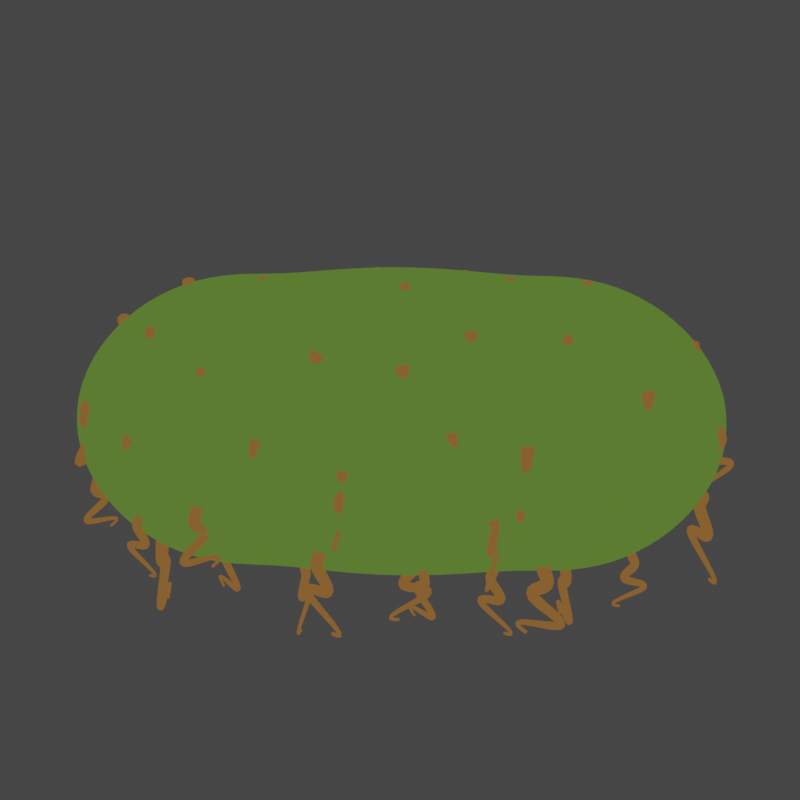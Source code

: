 # Source: bacteria.blend  (saved by Blender 4.0.36; exported with 4.5.12 LTS)
import bpy
from mathutils import Matrix  # noqa: F401  (used for matrix-valued properties, if any)

bpy.ops.wm.read_factory_settings(use_empty=True)
scene = bpy.context.scene
scene.name = 'Scene'

# ---- collections
col_collection = bpy.data.collections.new('Collection'); scene.collection.children.link(col_collection)
col_bacteria = bpy.data.collections.new('Bacteria'); scene.collection.children.link(col_bacteria)

# ---- materials (node trees are filled in below, after node groups)
mat_body = bpy.data.materials.new('Body')
mat_body.use_transparent_shadow = False
mat_body.line_priority = 2
mat_cilia = bpy.data.materials.new('Cilia')
mat_cilia.use_transparent_shadow = False
mat_cilia.line_priority = 2
mat_black_001 = bpy.data.materials.new('Black.001')
mat_black_001.use_transparent_shadow = False

# ---- node groups
ng_2d = bpy.data.node_groups.new('2D', 'ShaderNodeTree')
_s = ng_2d.interface.new_socket(name='Shader', in_out='OUTPUT', socket_type='NodeSocketShader')
_s = ng_2d.interface.new_socket(name='Color', in_out='INPUT', socket_type='NodeSocketColor')
_s.default_value = (1.0, 1.0, 1.0, 1.0)
_N = ng_2d.nodes; _L = ng_2d.links
n0 = _N.new('NodeGroupOutput'); n0.name = 'Group Output'; n0.location = (354, 0)
n1 = _N.new('NodeGroupInput'); n1.name = 'Group Input'; n1.location = (-364, 0)
n2 = _N.new('ShaderNodeLightPath'); n2.name = 'Light Path'; n2.location = (-164, 182)
n3 = _N.new('ShaderNodeMixShader'); n3.name = 'Mix Shader'; n3.location = (164, 19)
n4 = _N.new('ShaderNodeEmission'); n4.name = 'Emission'; n4.location = (-122, -182)
_L.new(n2.outputs[0], n3.inputs[0])
_L.new(n4.outputs[0], n3.inputs[1])
_L.new(n4.outputs[0], n3.inputs[2])
_L.new(n3.outputs[0], n0.inputs[0])
_L.new(n1.outputs[0], n4.inputs[0])
n0.is_active_output = True
ng_geometry_nodes = bpy.data.node_groups.new('Geometry Nodes', 'GeometryNodeTree')
_s = ng_geometry_nodes.interface.new_socket(name='Geometry', in_out='OUTPUT', socket_type='NodeSocketGeometry')
_s = ng_geometry_nodes.interface.new_socket(name='Geometry', in_out='INPUT', socket_type='NodeSocketGeometry')
_s = ng_geometry_nodes.interface.new_socket(name='Period', in_out='INPUT', socket_type='NodeSocketFloat')
_s.default_value = -13.2
_s.min_value = -1e+04
_s.max_value = 1e+04
_s = ng_geometry_nodes.interface.new_socket(name='Scale', in_out='INPUT', socket_type='NodeSocketFloat')
_s.default_value = 0.5
_s.min_value = -1e+04
_s.max_value = 1e+04
_s = ng_geometry_nodes.interface.new_socket(name='Seed', in_out='INPUT', socket_type='NodeSocketInt')
_s.default_value = 1
_s = ng_geometry_nodes.interface.new_socket(name='Density Factor', in_out='INPUT', socket_type='NodeSocketFloat')
_s.subtype = 'FACTOR'
_s.default_value = 0.4133
_s.min_value = 0.0
_s.max_value = 1.0
_s = ng_geometry_nodes.interface.new_socket(name='Density Max', in_out='INPUT', socket_type='NodeSocketFloat')
_s.default_value = 6.5
_s.min_value = 0.0
_s = ng_geometry_nodes.interface.new_socket(name='Distance Min', in_out='INPUT', socket_type='NodeSocketFloat')
_s.subtype = 'DISTANCE'
_s.default_value = 0.4
_s.min_value = 0.0
ng_geometry_nodes.is_modifier = True
# nodes of 'Geometry Nodes' reference scene objects; filled in after objects exist

# ---- material node trees
mat_body.use_nodes = True; mat_body.node_tree.nodes.clear()
_N = mat_body.node_tree.nodes; _L = mat_body.node_tree.links
n0 = _N.new('NodeFrame'); n0.name = 'Frame'; n0.location = (132, 351)
n0.width = 200
n1 = _N.new('ShaderNodeOutputMaterial'); n1.name = 'Material Output'; n1.location = (595, 316)
n2 = _N.new('ShaderNodeGroup'); n2.name = 'Group'; n2.location = (30, -30)
n2.node_tree = ng_2d
n2.inputs[0].default_value = (0.08564, 0.1679, 0.02677, 1.0)
n2.parent = n0
_L.new(n2.outputs[0], n1.inputs[0])
n1.is_active_output = True
mat_cilia.use_nodes = True; mat_cilia.node_tree.nodes.clear()
_N = mat_cilia.node_tree.nodes; _L = mat_cilia.node_tree.links
n0 = _N.new('NodeFrame'); n0.name = 'Frame'; n0.location = (132, 351)
n0.width = 200
n1 = _N.new('ShaderNodeOutputMaterial'); n1.name = 'Material Output'; n1.location = (595, 316)
n2 = _N.new('ShaderNodeGroup'); n2.name = 'Group'; n2.location = (30, -30)
n2.node_tree = ng_2d
n2.inputs[0].default_value = (0.214, 0.09533, 0.0256, 1.0)
n2.parent = n0
_L.new(n2.outputs[0], n1.inputs[0])
n1.is_active_output = True

# ---- world
world_world = bpy.data.worlds.new('World'); scene.world = world_world
world_world.use_nodes = True; world_world.node_tree.nodes.clear()
_N = world_world.node_tree.nodes; _L = world_world.node_tree.links
n0 = _N.new('ShaderNodeOutputWorld'); n0.name = 'World Output'; n0.location = (300, 300)
n1 = _N.new('ShaderNodeBackground'); n1.name = 'Background'; n1.location = (10, 300)
n1.inputs[0].default_value = (0.05088, 0.05088, 0.05088, 0.0)
_L.new(n1.outputs[0], n0.inputs[0])
n0.is_active_output = True
world_world.color = (0.05088, 0.05088, 0.05088)
world_world.use_sun_shadow = False
world_world.sun_shadow_jitter_overblur = 0.0

# ---- cameras
cam_camera = bpy.data.cameras.new('Camera')
cam_camera.clip_end = 100.0
cam_camera.lens = 66.0
cam_camera.ortho_scale = 7.314

# ---- lights
light_light = bpy.data.lights.new('Light', 'POINT')
light_light.transmission_factor = 0.0
light_light.use_soft_falloff = False
light_light.energy = 1000.0
light_light.shadow_soft_size = 0.1
light_light.shadow_maximum_resolution = 0.006
light_light.use_absolute_resolution = True

# ---- meshes
me_material_preview_mesh = bpy.data.meshes.new('Material_Preview_Mesh')
me_material_preview_mesh.from_pydata([], [], [])
me_material_preview_mesh.update()
me_sphere = bpy.data.meshes.new('Sphere')
me_sphere.from_pydata([(-2.92e-08, -1.987, 0.7333), (-1.299e-08, -1.234, 0.9498), (0.0, -0.4661, 0.9808), (0.0, -1.037e-07, 1.0), (0.0, 0.4661, 0.9808), (-1.193e-08, 1.234, 0.9498), (0.04628, -2.42, 0.2327), (0.09581, -2.27, 0.4817), (0.1431, -1.987, 0.7192), (0.1752, -1.609, 0.8806), (0.1853, -1.234, 0.9315), (0.1837, -0.8939, 0.9233), (0.1913, -0.4661, 0.9619), (0.1951, -1.017e-07, 0.9808), (0.1913, 0.4661, 0.9619), (0.1837, 0.8939, 0.9233), (0.1853, 1.234, 0.9315), (0.1752, 1.609, 0.8806), (0.1431, 1.987, 0.7192), (0.09581, 2.27, 0.4817), (0.04628, 2.42, 0.2327), (0.09078, -2.42, 0.2192), (0.1879, -2.27, 0.4537), (0.2806, -1.987, 0.6775), (0.3436, -1.609, 0.8295), (0.3635, -1.234, 0.8775), (0.3603, -0.8939, 0.8698), (0.3753, -0.4661, 0.9061), (0.3827, -9.58e-08, 0.9239), (0.3753, 0.4661, 0.9061), (0.3603, 0.8939, 0.8698), (0.3635, 1.234, 0.8775), (0.3436, 1.609, 0.8295), (0.2806, 1.987, 0.6775), (0.1879, 2.27, 0.4537), (0.09078, 2.42, 0.2192), (0.1318, -2.42, 0.1972), (0.2728, -2.27, 0.4083), (0.4074, -1.987, 0.6097), (0.4988, -1.609, 0.7465), (0.5277, -1.234, 0.7897), (0.523, -0.8939, 0.7828), (0.5449, -0.4661, 0.8155), (0.5556, -8.615e-08, 0.8315), (0.5449, 0.4661, 0.8155), (0.523, 0.8939, 0.7828), (0.5277, 1.234, 0.7897), (0.4988, 1.609, 0.7465), (0.4074, 1.987, 0.6097), (0.2728, 2.27, 0.4083), (0.1318, 2.42, 0.1972), (0.1677, -2.42, 0.1677), (0.3473, -2.27, 0.3473), (0.5185, -1.987, 0.5185), (0.6349, -1.609, 0.6349), (0.6716, -1.234, 0.6716), (0.6657, -0.8939, 0.6657), (0.6935, -0.4661, 0.6935), (0.7071, -7.316e-08, 0.7071), (0.6935, 0.4661, 0.6935), (0.6657, 0.8939, 0.6657), (0.6716, 1.234, 0.6716), (0.6349, 1.609, 0.6349), (0.5185, 1.987, 0.5185), (0.3473, 2.27, 0.3473), (0.1677, 2.42, 0.1677), (0.1972, -2.42, 0.1318), (0.4083, -2.27, 0.2728), (0.6097, -1.987, 0.4074), (0.7465, -1.609, 0.4988), (0.7897, -1.234, 0.5277), (0.7828, -0.8939, 0.523), (0.8155, -0.4661, 0.5449), (0.8315, -5.733e-08, 0.5556), (0.8155, 0.4661, 0.5449), (0.7828, 0.8939, 0.523), (0.7897, 1.234, 0.5277), (0.7465, 1.609, 0.4988), (0.6097, 1.987, 0.4074), (0.4083, 2.27, 0.2728), (0.1972, 2.42, 0.1318), (-1.392e-08, -2.451, -4.924e-08), (0.2192, -2.42, 0.09078), (0.4537, -2.27, 0.1879), (0.6775, -1.987, 0.2806), (0.8295, -1.609, 0.3436), (0.8775, -1.234, 0.3635), (0.8698, -0.8939, 0.3603), (0.9061, -0.4661, 0.3753), (0.9239, -3.928e-08, 0.3827), (0.9061, 0.4661, 0.3753), (0.8698, 0.8939, 0.3603), (0.8775, 1.234, 0.3635), (0.8295, 1.609, 0.3436), (0.6775, 1.987, 0.2806), (0.4537, 2.27, 0.1879), (0.2192, 2.42, 0.09078), (0.2327, -2.42, 0.04628), (0.4817, -2.27, 0.09581), (0.7192, -1.987, 0.1431), (0.8806, -1.609, 0.1752), (0.9315, -1.234, 0.1853), (0.9233, -0.8939, 0.1837), (0.9619, -0.4661, 0.1913), (0.9808, -1.969e-08, 0.1951), (0.9619, 0.4661, 0.1913), (0.9233, 0.8939, 0.1837), (0.9315, 1.234, 0.1853), (0.8806, 1.609, 0.1752), (0.7192, 1.987, 0.1431), (0.4817, 2.27, 0.09581), (0.2327, 2.42, 0.04628), (0.2372, -2.42, -6.411e-08), (0.4911, -2.27, -7.84e-08), (0.7333, -1.987, -1.144e-07), (0.8978, -1.609, -1.832e-08), (0.9498, -1.234, -1.288e-07), (0.9414, -0.8939, 2.865e-08), (0.9808, -0.4661, -9.793e-08), (1.0, 6.872e-10, -1.639e-07), (0.9808, 0.4661, -8.088e-08), (0.9414, 0.8939, 6.182e-08), (0.9498, 1.234, -8.022e-08), (0.8978, 1.609, 4.711e-08), (0.7333, 1.987, -3.398e-08), (0.4911, 2.27, 1.153e-08), (0.2372, 2.42, 2.969e-08), (0.2327, -2.42, -0.04628), (0.4817, -2.27, -0.09581), (0.7192, -1.987, -0.1431), (0.8806, -1.609, -0.1752), (0.9315, -1.234, -0.1853), (0.9233, -0.8939, -0.1837), (0.9619, -0.4661, -0.1913), (0.9808, 2.106e-08, -0.1951), (0.9619, 0.4661, -0.1913), (0.9233, 0.8939, -0.1837), (0.9315, 1.234, -0.1853), (0.8806, 1.609, -0.1752), (0.7192, 1.987, -0.1431), (0.4817, 2.27, -0.09581), (0.2327, 2.42, -0.04628), (0.2192, -2.42, -0.09078), (0.4537, -2.27, -0.1879), (0.6775, -1.987, -0.2806), (0.8295, -1.609, -0.3436), (0.8775, -1.234, -0.3635), (0.8698, -0.8939, -0.3603), (0.9061, -0.4661, -0.3753), (0.9239, 4.065e-08, -0.3827), (0.9061, 0.4661, -0.3753), (0.8698, 0.8939, -0.3603), (0.8775, 1.234, -0.3635), (0.8295, 1.609, -0.3436), (0.6775, 1.987, -0.2806), (0.4537, 2.27, -0.1879), (0.2192, 2.42, -0.09078), (0.1972, -2.42, -0.1318), (0.4083, -2.27, -0.2728), (0.6097, -1.987, -0.4074), (0.7465, -1.609, -0.4988), (0.7897, -1.234, -0.5277), (0.7828, -0.8939, -0.523), (0.8155, -0.4661, -0.5449), (0.8315, 5.871e-08, -0.5556), (0.8155, 0.4661, -0.5449), (0.7828, 0.8939, -0.523), (0.7897, 1.234, -0.5277), (0.7465, 1.609, -0.4988), (0.6097, 1.987, -0.4074), (0.4083, 2.27, -0.2728), (0.1972, 2.42, -0.1318), (0.1677, -2.42, -0.1677), (0.3473, -2.27, -0.3473), (0.5185, -1.987, -0.5185), (0.6349, -1.609, -0.6349), (0.6716, -1.234, -0.6716), (0.6657, -0.8939, -0.6657), (0.6935, -0.4661, -0.6935), (0.7071, 7.453e-08, -0.7071), (0.6935, 0.4661, -0.6935), (0.6657, 0.8939, -0.6657), (0.6716, 1.234, -0.6716), (0.6349, 1.609, -0.6349), (0.5185, 1.987, -0.5185), (0.3473, 2.27, -0.3473), (0.1677, 2.42, -0.1677), (0.1318, -2.42, -0.1972), (0.2728, -2.27, -0.4083), (0.4074, -1.987, -0.6097), (0.4988, -1.609, -0.7465), (0.5277, -1.234, -0.7897), (0.523, -0.8939, -0.7828), (0.5449, -0.4661, -0.8155), (0.5556, 8.752e-08, -0.8315), (0.5449, 0.4661, -0.8155), (0.523, 0.8939, -0.7828), (0.5277, 1.234, -0.7897), (0.4988, 1.609, -0.7465), (0.4074, 1.987, -0.6097), (0.2728, 2.27, -0.4083), (0.1318, 2.42, -0.1972), (0.09078, -2.42, -0.2192), (0.1879, -2.27, -0.4537), (0.2806, -1.987, -0.6775), (0.3436, -1.609, -0.8295), (0.3635, -1.234, -0.8775), (0.3603, -0.8939, -0.8698), (0.3753, -0.4661, -0.9061), (0.3827, 9.717e-08, -0.9239), (0.3753, 0.4661, -0.9061), (0.3603, 0.8939, -0.8698), (0.3635, 1.234, -0.8775), (0.3436, 1.609, -0.8295), (0.2806, 1.987, -0.6775), (0.1879, 2.27, -0.4537), (0.09078, 2.42, -0.2192), (0.04628, -2.42, -0.2327), (0.09581, -2.27, -0.4817), (0.1431, -1.987, -0.7192), (0.1752, -1.609, -0.8806), (0.1853, -1.234, -0.9315), (0.1837, -0.8939, -0.9233), (0.1913, -0.4661, -0.9619), (0.1951, 1.031e-07, -0.9808), (0.1913, 0.4661, -0.9619), (0.1837, 0.8939, -0.9233), (0.1853, 1.234, -0.9315), (0.1752, 1.609, -0.8806), (0.1431, 1.987, -0.7192), (0.09581, 2.27, -0.4817), (0.04628, 2.42, -0.2327), (-2.877e-08, -2.42, -0.2372), (-9.279e-08, -2.27, -0.4911), (-1.57e-07, -1.987, -0.7333), (-4.354e-08, -1.609, -0.8978), (-1.321e-07, -1.234, -0.9498), (2.863e-08, -0.8939, -0.9414), (-1.341e-07, -0.4661, -0.9808), (-3.278e-07, 1.051e-07, -1.0), (-1.341e-07, 0.4661, -0.9808), (2.878e-08, 0.8939, -0.9414), (-1.311e-07, 1.234, -0.9498), (-4.153e-08, 1.609, -0.8978), (-1.547e-07, 1.987, -0.7333), (-9.068e-08, 2.27, -0.4911), (-2.716e-08, 2.42, -0.2372), (-0.04628, -2.42, -0.2327), (-0.09581, -2.27, -0.4817), (-0.1431, -1.987, -0.7192), (-0.1752, -1.609, -0.8806), (-0.1853, -1.234, -0.9315), (-0.1837, -0.8939, -0.9233), (-0.1913, -0.4661, -0.9619), (-0.1951, 1.031e-07, -0.9808), (-0.1913, 0.4661, -0.9619), (-0.1837, 0.8939, -0.9233), (-0.1853, 1.234, -0.9315), (-0.1752, 1.609, -0.8806), (-0.1431, 1.987, -0.7192), (-0.09581, 2.27, -0.4817), (-0.04628, 2.42, -0.2327), (-0.09078, -2.42, -0.2192), (-0.1879, -2.27, -0.4537), (-0.2806, -1.987, -0.6775), (-0.3436, -1.609, -0.8295), (-0.3635, -1.234, -0.8775), (-0.3603, -0.8939, -0.8698), (-0.3753, -0.4661, -0.9061), (-0.3827, 9.717e-08, -0.9239), (-0.3753, 0.4661, -0.9061), (-0.3603, 0.8939, -0.8698), (-0.3635, 1.234, -0.8775), (-0.3436, 1.609, -0.8295), (-0.2806, 1.987, -0.6775), (-0.1879, 2.27, -0.4537), (-0.09078, 2.42, -0.2192), (-0.1318, -2.42, -0.1972), (-0.2728, -2.27, -0.4083), (-0.4074, -1.987, -0.6097), (-0.4988, -1.609, -0.7465), (-0.5277, -1.234, -0.7897), (-0.523, -0.8939, -0.7828), (-0.5449, -0.4661, -0.8155), (-0.5556, 8.752e-08, -0.8315), (-0.5449, 0.4661, -0.8155), (-0.523, 0.8939, -0.7828), (-0.5277, 1.234, -0.7897), (-0.4988, 1.609, -0.7465), (-0.4074, 1.987, -0.6097), (-0.2728, 2.27, -0.4083), (-0.1318, 2.42, -0.1972), (-0.1677, -2.42, -0.1677), (-0.3473, -2.27, -0.3473), (-0.5185, -1.987, -0.5185), (-0.6349, -1.609, -0.6349), (-0.6716, -1.234, -0.6716), (-0.6657, -0.8939, -0.6657), (-0.6935, -0.4661, -0.6935), (-0.7071, 7.453e-08, -0.7071), (-0.6935, 0.4661, -0.6935), (-0.6657, 0.8939, -0.6657), (-0.6716, 1.234, -0.6716), (-0.6349, 1.609, -0.6349), (-0.5185, 1.987, -0.5185), (-0.3473, 2.27, -0.3473), (-0.1677, 2.42, -0.1677), (-1.279e-08, 2.451, 4.413e-08), (-0.1972, -2.42, -0.1318), (-0.4083, -2.27, -0.2728), (-0.6097, -1.987, -0.4074), (-0.7465, -1.609, -0.4988), (-0.7897, -1.234, -0.5277), (-0.7828, -0.8939, -0.523), (-0.8155, -0.4661, -0.5449), (-0.8315, 5.871e-08, -0.5556), (-0.8155, 0.4661, -0.5449), (-0.7828, 0.8939, -0.523), (-0.7897, 1.234, -0.5277), (-0.7465, 1.609, -0.4988), (-0.6097, 1.987, -0.4074), (-0.4083, 2.27, -0.2728), (-0.1972, 2.42, -0.1318), (-0.2192, -2.42, -0.09078), (-0.4537, -2.27, -0.1879), (-0.6775, -1.987, -0.2806), (-0.8295, -1.609, -0.3436), (-0.8775, -1.234, -0.3635), (-0.8698, -0.8939, -0.3603), (-0.9061, -0.4661, -0.3753), (-0.9239, 4.065e-08, -0.3827), (-0.9061, 0.4661, -0.3753), (-0.8698, 0.8939, -0.3603), (-0.8775, 1.234, -0.3635), (-0.8295, 1.609, -0.3436), (-0.6775, 1.987, -0.2806), (-0.4537, 2.27, -0.1879), (-0.2192, 2.42, -0.09078), (-0.2327, -2.42, -0.04628), (-0.4817, -2.27, -0.09581), (-0.7192, -1.987, -0.1431), (-0.8806, -1.609, -0.1752), (-0.9315, -1.234, -0.1853), (-0.9233, -0.8939, -0.1837), (-0.9619, -0.4661, -0.1913), (-0.9808, 2.106e-08, -0.1951), (-0.9619, 0.4661, -0.1913), (-0.9233, 0.8939, -0.1837), (-0.9315, 1.234, -0.1853), (-0.8806, 1.609, -0.1752), (-0.7192, 1.987, -0.1431), (-0.4817, 2.27, -0.09581), (-0.2327, 2.42, -0.04628), (-0.2372, -2.42, -2.787e-08), (-0.4911, -2.27, 1.722e-08), (-0.7333, -1.987, 1.511e-07), (-0.8978, -1.609, 6.05e-10), (-0.9498, -1.234, 1.606e-07), (-0.9414, -0.8939, -1.72e-09), (-0.9808, -0.4661, 2.597e-07), (-1.0, 6.871e-10, 4.47e-07), (-0.9808, 0.4661, 2.767e-07), (-0.9414, 0.8939, 3.145e-08), (-0.9498, 1.234, 2.091e-07), (-0.8978, 1.609, 6.603e-08), (-0.7333, 1.987, 2.315e-07), (-0.4911, 2.27, 1.071e-07), (-0.2372, 2.42, 6.593e-08), (-0.2327, -2.42, 0.04628), (-0.4817, -2.27, 0.09581), (-0.7192, -1.987, 0.1431), (-0.8806, -1.609, 0.1752), (-0.9315, -1.234, 0.1853), (-0.9233, -0.8939, 0.1837), (-0.9619, -0.4661, 0.1913), (-0.9808, -1.969e-08, 0.1951), (-0.9619, 0.4661, 0.1913), (-0.9233, 0.8939, 0.1837), (-0.9315, 1.234, 0.1853), (-0.8806, 1.609, 0.1752), (-0.7192, 1.987, 0.1431), (-0.4817, 2.27, 0.09581), (-0.2327, 2.42, 0.04628), (-0.2192, -2.42, 0.09078), (-0.4537, -2.27, 0.1879), (-0.6775, -1.987, 0.2806), (-0.8295, -1.609, 0.3436), (-0.8775, -1.234, 0.3635), (-0.8698, -0.8939, 0.3603), (-0.9061, -0.4661, 0.3753), (-0.9239, -3.928e-08, 0.3827), (-0.9061, 0.4661, 0.3753), (-0.8698, 0.8939, 0.3603), (-0.8775, 1.234, 0.3635), (-0.8295, 1.609, 0.3436), (-0.6775, 1.987, 0.2806), (-0.4537, 2.27, 0.1879), (-0.2192, 2.42, 0.09078), (-0.1972, -2.42, 0.1318), (-0.4083, -2.27, 0.2728), (-0.6097, -1.987, 0.4074), (-0.7465, -1.609, 0.4988), (-0.7897, -1.234, 0.5277), (-0.7828, -0.8939, 0.523), (-0.8155, -0.4661, 0.5449), (-0.8315, -5.733e-08, 0.5556), (-0.8155, 0.4661, 0.5449), (-0.7828, 0.8939, 0.523), (-0.7897, 1.234, 0.5277), (-0.7465, 1.609, 0.4988), (-0.6097, 1.987, 0.4074), (-0.4083, 2.27, 0.2728), (-0.1972, 2.42, 0.1318), (-0.1677, -2.42, 0.1677), (-0.3473, -2.27, 0.3473), (-0.5185, -1.987, 0.5185), (-0.6349, -1.609, 0.6349), (-0.6716, -1.234, 0.6716), (-0.6657, -0.8939, 0.6657), (-0.6935, -0.4661, 0.6935), (-0.7071, -7.316e-08, 0.7071), (-0.6935, 0.4661, 0.6935), (-0.6657, 0.8939, 0.6657), (-0.6716, 1.234, 0.6716), (-0.6349, 1.609, 0.6349), (-0.5185, 1.987, 0.5185), (-0.3473, 2.27, 0.3473), (-0.1677, 2.42, 0.1677), (-0.1318, -2.42, 0.1972), (-0.2728, -2.27, 0.4083), (-0.4074, -1.987, 0.6097), (-0.4988, -1.609, 0.7465), (-0.5277, -1.234, 0.7897), (-0.523, -0.8939, 0.7828), (-0.5449, -0.4661, 0.8155), (-0.5556, -8.615e-08, 0.8315), (-0.5449, 0.4661, 0.8155), (-0.523, 0.8939, 0.7828), (-0.5277, 1.234, 0.7897), (-0.4988, 1.609, 0.7465), (-0.4074, 1.987, 0.6097), (-0.2728, 2.27, 0.4083), (-0.1318, 2.42, 0.1972), (-0.09078, -2.42, 0.2192), (-0.1879, -2.27, 0.4537), (-0.2806, -1.987, 0.6775), (-0.3436, -1.609, 0.8295), (-0.3635, -1.234, 0.8775), (-0.3603, -0.8939, 0.8698), (-0.3753, -0.4661, 0.9061), (-0.3827, -9.58e-08, 0.9239), (-0.3753, 0.4661, 0.9061), (-0.3603, 0.8939, 0.8698), (-0.3635, 1.234, 0.8775), (-0.3436, 1.609, 0.8295), (-0.2806, 1.987, 0.6775), (-0.1879, 2.27, 0.4537), (-0.09078, 2.42, 0.2192), (-0.04628, -2.42, 0.2327), (-0.09581, -2.27, 0.4817), (-0.1431, -1.987, 0.7192), (-0.1752, -1.609, 0.8806), (-0.1853, -1.234, 0.9315), (-0.1837, -0.8939, 0.9233), (-0.1913, -0.4661, 0.9619), (-0.1951, -1.017e-07, 0.9808), (-0.1913, 0.4661, 0.9619), (-0.1837, 0.8939, 0.9233), (-0.1853, 1.234, 0.9315), (-0.1752, 1.609, 0.8806), (-0.1431, 1.987, 0.7192), (-0.09581, 2.27, 0.4817), (-0.04628, 2.42, 0.2327), (-1.593e-09, -2.42, 0.2372), (6.019e-08, -2.27, 0.4911), (8.89e-08, -1.609, 0.8978), (5.9e-08, -0.8939, 0.9414), (5.914e-08, 0.8939, 0.9414), (9.091e-08, 1.609, 0.8978), (2.584e-07, 1.987, 0.7333), (6.231e-08, 2.27, 0.4911), (1.602e-11, 2.42, 0.2372)], [], [(3, 2, 12, 13), (473, 81, 6), (307, 481, 20), (4, 3, 13, 14), (474, 473, 6, 7), (477, 4, 14, 15), (0, 474, 7, 8), (5, 477, 15, 16), (475, 0, 8, 9), (478, 5, 16, 17), (1, 475, 9, 10), (479, 478, 17, 18), (476, 1, 10, 11), (480, 479, 18, 19), (2, 476, 11, 12), (481, 480, 19, 20), (12, 11, 26, 27), (20, 19, 34, 35), (13, 12, 27, 28), (6, 81, 21), (307, 20, 35), (14, 13, 28, 29), (7, 6, 21, 22), (15, 14, 29, 30), (8, 7, 22, 23), (16, 15, 30, 31), (9, 8, 23, 24), (17, 16, 31, 32), (10, 9, 24, 25), (18, 17, 32, 33), (11, 10, 25, 26), (19, 18, 33, 34), (31, 30, 45, 46), (24, 23, 38, 39), (32, 31, 46, 47), (25, 24, 39, 40), (33, 32, 47, 48), (26, 25, 40, 41), (34, 33, 48, 49), (27, 26, 41, 42), (35, 34, 49, 50), (28, 27, 42, 43), (21, 81, 36), (307, 35, 50), (29, 28, 43, 44), (22, 21, 36, 37), (30, 29, 44, 45), (23, 22, 37, 38), (50, 49, 64, 65), (43, 42, 57, 58), (36, 81, 51), (307, 50, 65), (44, 43, 58, 59), (37, 36, 51, 52), (45, 44, 59, 60), (38, 37, 52, 53), (46, 45, 60, 61), (39, 38, 53, 54), (47, 46, 61, 62), (40, 39, 54, 55), (48, 47, 62, 63), (41, 40, 55, 56), (49, 48, 63, 64), (42, 41, 56, 57), (54, 53, 68, 69), (62, 61, 76, 77), (55, 54, 69, 70), (63, 62, 77, 78), (56, 55, 70, 71), (64, 63, 78, 79), (57, 56, 71, 72), (65, 64, 79, 80), (58, 57, 72, 73), (51, 81, 66), (307, 65, 80), (59, 58, 73, 74), (52, 51, 66, 67), (60, 59, 74, 75), (53, 52, 67, 68), (61, 60, 75, 76), (73, 72, 88, 89), (66, 81, 82), (307, 80, 96), (74, 73, 89, 90), (67, 66, 82, 83), (75, 74, 90, 91), (68, 67, 83, 84), (76, 75, 91, 92), (69, 68, 84, 85), (77, 76, 92, 93), (70, 69, 85, 86), (78, 77, 93, 94), (71, 70, 86, 87), (79, 78, 94, 95), (72, 71, 87, 88), (80, 79, 95, 96), (93, 92, 107, 108), (86, 85, 100, 101), (94, 93, 108, 109), (87, 86, 101, 102), (95, 94, 109, 110), (88, 87, 102, 103), (96, 95, 110, 111), (89, 88, 103, 104), (82, 81, 97), (307, 96, 111), (90, 89, 104, 105), (83, 82, 97, 98), (91, 90, 105, 106), (84, 83, 98, 99), (92, 91, 106, 107), (85, 84, 99, 100), (307, 111, 126), (105, 104, 119, 120), (98, 97, 112, 113), (106, 105, 120, 121), (99, 98, 113, 114), (107, 106, 121, 122), (100, 99, 114, 115), (108, 107, 122, 123), (101, 100, 115, 116), (109, 108, 123, 124), (102, 101, 116, 117), (110, 109, 124, 125), (103, 102, 117, 118), (111, 110, 125, 126), (104, 103, 118, 119), (97, 81, 112), (124, 123, 138, 139), (117, 116, 131, 132), (125, 124, 139, 140), (118, 117, 132, 133), (126, 125, 140, 141), (119, 118, 133, 134), (112, 81, 127), (307, 126, 141), (120, 119, 134, 135), (113, 112, 127, 128), (121, 120, 135, 136), (114, 113, 128, 129), (122, 121, 136, 137), (115, 114, 129, 130), (123, 122, 137, 138), (116, 115, 130, 131), (128, 127, 142, 143), (136, 135, 150, 151), (129, 128, 143, 144), (137, 136, 151, 152), (130, 129, 144, 145), (138, 137, 152, 153), (131, 130, 145, 146), (139, 138, 153, 154), (132, 131, 146, 147), (140, 139, 154, 155), (133, 132, 147, 148), (141, 140, 155, 156), (134, 133, 148, 149), (127, 81, 142), (307, 141, 156), (135, 134, 149, 150), (147, 146, 161, 162), (155, 154, 169, 170), (148, 147, 162, 163), (156, 155, 170, 171), (149, 148, 163, 164), (142, 81, 157), (307, 156, 171), (150, 149, 164, 165), (143, 142, 157, 158), (151, 150, 165, 166), (144, 143, 158, 159), (152, 151, 166, 167), (145, 144, 159, 160), (153, 152, 167, 168), (146, 145, 160, 161), (154, 153, 168, 169), (166, 165, 180, 181), (159, 158, 173, 174), (167, 166, 181, 182), (160, 159, 174, 175), (168, 167, 182, 183), (161, 160, 175, 176), (169, 168, 183, 184), (162, 161, 176, 177), (170, 169, 184, 185), (163, 162, 177, 178), (171, 170, 185, 186), (164, 163, 178, 179), (157, 81, 172), (307, 171, 186), (165, 164, 179, 180), (158, 157, 172, 173), (185, 184, 199, 200), (178, 177, 192, 193), (186, 185, 200, 201), (179, 178, 193, 194), (172, 81, 187), (307, 186, 201), (180, 179, 194, 195), (173, 172, 187, 188), (181, 180, 195, 196), (174, 173, 188, 189), (182, 181, 196, 197), (175, 174, 189, 190), (183, 182, 197, 198), (176, 175, 190, 191), (184, 183, 198, 199), (177, 176, 191, 192), (189, 188, 203, 204), (197, 196, 211, 212), (190, 189, 204, 205), (198, 197, 212, 213), (191, 190, 205, 206), (199, 198, 213, 214), (192, 191, 206, 207), (200, 199, 214, 215), (193, 192, 207, 208), (201, 200, 215, 216), (194, 193, 208, 209), (187, 81, 202), (307, 201, 216), (195, 194, 209, 210), (188, 187, 202, 203), (196, 195, 210, 211), (208, 207, 222, 223), (216, 215, 230, 231), (209, 208, 223, 224), (202, 81, 217), (307, 216, 231), (210, 209, 224, 225), (203, 202, 217, 218), (211, 210, 225, 226), (204, 203, 218, 219), (212, 211, 226, 227), (205, 204, 219, 220), (213, 212, 227, 228), (206, 205, 220, 221), (214, 213, 228, 229), (207, 206, 221, 222), (215, 214, 229, 230), (227, 226, 241, 242), (220, 219, 234, 235), (228, 227, 242, 243), (221, 220, 235, 236), (229, 228, 243, 244), (222, 221, 236, 237), (230, 229, 244, 245), (223, 222, 237, 238), (231, 230, 245, 246), (224, 223, 238, 239), (217, 81, 232), (307, 231, 246), (225, 224, 239, 240), (218, 217, 232, 233), (226, 225, 240, 241), (219, 218, 233, 234), (246, 245, 260, 261), (239, 238, 253, 254), (232, 81, 247), (307, 246, 261), (240, 239, 254, 255), (233, 232, 247, 248), (241, 240, 255, 256), (234, 233, 248, 249), (242, 241, 256, 257), (235, 234, 249, 250), (243, 242, 257, 258), (236, 235, 250, 251), (244, 243, 258, 259), (237, 236, 251, 252), (245, 244, 259, 260), (238, 237, 252, 253), (258, 257, 272, 273), (251, 250, 265, 266), (259, 258, 273, 274), (252, 251, 266, 267), (260, 259, 274, 275), (253, 252, 267, 268), (261, 260, 275, 276), (254, 253, 268, 269), (247, 81, 262), (307, 261, 276), (255, 254, 269, 270), (248, 247, 262, 263), (256, 255, 270, 271), (249, 248, 263, 264), (257, 256, 271, 272), (250, 249, 264, 265), (262, 81, 277), (307, 276, 291), (270, 269, 284, 285), (263, 262, 277, 278), (271, 270, 285, 286), (264, 263, 278, 279), (272, 271, 286, 287), (265, 264, 279, 280), (273, 272, 287, 288), (266, 265, 280, 281), (274, 273, 288, 289), (267, 266, 281, 282), (275, 274, 289, 290), (268, 267, 282, 283), (276, 275, 290, 291), (269, 268, 283, 284), (281, 280, 295, 296), (289, 288, 303, 304), (282, 281, 296, 297), (290, 289, 304, 305), (283, 282, 297, 298), (291, 290, 305, 306), (284, 283, 298, 299), (277, 81, 292), (307, 291, 306), (285, 284, 299, 300), (278, 277, 292, 293), (286, 285, 300, 301), (279, 278, 293, 294), (287, 286, 301, 302), (280, 279, 294, 295), (288, 287, 302, 303), (300, 299, 315, 316), (293, 292, 308, 309), (301, 300, 316, 317), (294, 293, 309, 310), (302, 301, 317, 318), (295, 294, 310, 311), (303, 302, 318, 319), (296, 295, 311, 312), (304, 303, 319, 320), (297, 296, 312, 313), (305, 304, 320, 321), (298, 297, 313, 314), (306, 305, 321, 322), (299, 298, 314, 315), (292, 81, 308), (307, 306, 322), (320, 319, 334, 335), (313, 312, 327, 328), (321, 320, 335, 336), (314, 313, 328, 329), (322, 321, 336, 337), (315, 314, 329, 330), (308, 81, 323), (307, 322, 337), (316, 315, 330, 331), (309, 308, 323, 324), (317, 316, 331, 332), (310, 309, 324, 325), (318, 317, 332, 333), (311, 310, 325, 326), (319, 318, 333, 334), (312, 311, 326, 327), (324, 323, 338, 339), (332, 331, 346, 347), (325, 324, 339, 340), (333, 332, 347, 348), (326, 325, 340, 341), (334, 333, 348, 349), (327, 326, 341, 342), (335, 334, 349, 350), (328, 327, 342, 343), (336, 335, 350, 351), (329, 328, 343, 344), (337, 336, 351, 352), (330, 329, 344, 345), (323, 81, 338), (307, 337, 352), (331, 330, 345, 346), (343, 342, 357, 358), (351, 350, 365, 366), (344, 343, 358, 359), (352, 351, 366, 367), (345, 344, 359, 360), (338, 81, 353), (307, 352, 367), (346, 345, 360, 361), (339, 338, 353, 354), (347, 346, 361, 362), (340, 339, 354, 355), (348, 347, 362, 363), (341, 340, 355, 356), (349, 348, 363, 364), (342, 341, 356, 357), (350, 349, 364, 365), (362, 361, 376, 377), (355, 354, 369, 370), (363, 362, 377, 378), (356, 355, 370, 371), (364, 363, 378, 379), (357, 356, 371, 372), (365, 364, 379, 380), (358, 357, 372, 373), (366, 365, 380, 381), (359, 358, 373, 374), (367, 366, 381, 382), (360, 359, 374, 375), (353, 81, 368), (307, 367, 382), (361, 360, 375, 376), (354, 353, 368, 369), (381, 380, 395, 396), (374, 373, 388, 389), (382, 381, 396, 397), (375, 374, 389, 390), (368, 81, 383), (307, 382, 397), (376, 375, 390, 391), (369, 368, 383, 384), (377, 376, 391, 392), (370, 369, 384, 385), (378, 377, 392, 393), (371, 370, 385, 386), (379, 378, 393, 394), (372, 371, 386, 387), (380, 379, 394, 395), (373, 372, 387, 388), (393, 392, 407, 408), (386, 385, 400, 401), (394, 393, 408, 409), (387, 386, 401, 402), (395, 394, 409, 410), (388, 387, 402, 403), (396, 395, 410, 411), (389, 388, 403, 404), (397, 396, 411, 412), (390, 389, 404, 405), (383, 81, 398), (307, 397, 412), (391, 390, 405, 406), (384, 383, 398, 399), (392, 391, 406, 407), (385, 384, 399, 400), (412, 411, 426, 427), (405, 404, 419, 420), (398, 81, 413), (307, 412, 427), (406, 405, 420, 421), (399, 398, 413, 414), (407, 406, 421, 422), (400, 399, 414, 415), (408, 407, 422, 423), (401, 400, 415, 416), (409, 408, 423, 424), (402, 401, 416, 417), (410, 409, 424, 425), (403, 402, 417, 418), (411, 410, 425, 426), (404, 403, 418, 419), (416, 415, 430, 431), (424, 423, 438, 439), (417, 416, 431, 432), (425, 424, 439, 440), (418, 417, 432, 433), (426, 425, 440, 441), (419, 418, 433, 434), (427, 426, 441, 442), (420, 419, 434, 435), (413, 81, 428), (307, 427, 442), (421, 420, 435, 436), (414, 413, 428, 429), (422, 421, 436, 437), (415, 414, 429, 430), (423, 422, 437, 438), (435, 434, 449, 450), (428, 81, 443), (307, 442, 457), (436, 435, 450, 451), (429, 428, 443, 444), (437, 436, 451, 452), (430, 429, 444, 445), (438, 437, 452, 453), (431, 430, 445, 446), (439, 438, 453, 454), (432, 431, 446, 447), (440, 439, 454, 455), (433, 432, 447, 448), (441, 440, 455, 456), (434, 433, 448, 449), (442, 441, 456, 457), (454, 453, 468, 469), (447, 446, 461, 462), (455, 454, 469, 470), (448, 447, 462, 463), (456, 455, 470, 471), (449, 448, 463, 464), (457, 456, 471, 472), (450, 449, 464, 465), (443, 81, 458), (307, 457, 472), (451, 450, 465, 466), (444, 443, 458, 459), (452, 451, 466, 467), (445, 444, 459, 460), (453, 452, 467, 468), (446, 445, 460, 461), (458, 81, 473), (307, 472, 481), (466, 465, 3, 4), (459, 458, 473, 474), (467, 466, 4, 477), (460, 459, 474, 0), (468, 467, 477, 5), (461, 460, 0, 475), (469, 468, 5, 478), (462, 461, 475, 1), (470, 469, 478, 479), (463, 462, 1, 476), (471, 470, 479, 480), (464, 463, 476, 2), (472, 471, 480, 481), (465, 464, 2, 3)])
me_sphere.polygons.foreach_set('use_smooth', [True] * 512)
_uv = me_sphere.uv_layers.new(name='UVMap')
_uv.uv.foreach_set('vector', [0.75, 0.5, 0.75, 0.5625, 0.7188, 0.5625, 0.7188, 0.5, 0.75, 0.9375, 0.7344, 1.0, 0.7188, 0.9375, 0.7344, 0.0, 0.75, 0.0625, 0.7188, 0.0625, 0.75, 0.4375, 0.75, 0.5, 0.7188, 0.5, 0.7188, 0.4375, 0.75, 0.875, 0.75, 0.9375, 0.7188, 0.9375, 0.7188, 0.875, 0.75, 0.375, 0.75, 0.4375, 0.7188, 0.4375, 0.7188, 0.375, 0.75, 0.8125, 0.75, 0.875, 0.7188, 0.875, 0.7188, 0.8125, 0.75, 0.3125, 0.75, 0.375, 0.7188, 0.375, 0.7188, 0.3125, 0.75, 0.75, 0.75, 0.8125, 0.7188, 0.8125, 0.7188, 0.75, 0.75, 0.25, 0.75, 0.3125, 0.7188, 0.3125, 0.7188, 0.25, 0.75, 0.6875, 0.75, 0.75, 0.7188, 0.75, 0.7188, 0.6875, 0.75, 0.1875, 0.75, 0.25, 0.7188, 0.25, 0.7188, 0.1875, 0.75, 0.625, 0.75, 0.6875, 0.7188, 0.6875, 0.7188, 0.625, 0.75, 0.125, 0.75, 0.1875, 0.7188, 0.1875, 0.7188, 0.125, 0.75, 0.5625, 0.75, 0.625, 0.7188, 0.625, 0.7188, 0.5625, 0.75, 0.0625, 0.75, 0.125, 0.7188, 0.125, 0.7188, 0.0625, 0.7188, 0.5625, 0.7188, 0.625, 0.6875, 0.625, 0.6875, 0.5625, 0.7188, 0.0625, 0.7188, 0.125, 0.6875, 0.125, 0.6875, 0.0625, 0.7188, 0.5, 0.7188, 0.5625, 0.6875, 0.5625, 0.6875, 0.5, 0.7188, 0.9375, 0.7031, 1.0, 0.6875, 0.9375, 0.7031, 0.0, 0.7188, 0.0625, 0.6875, 0.0625, 0.7188, 0.4375, 0.7188, 0.5, 0.6875, 0.5, 0.6875, 0.4375, 0.7188, 0.875, 0.7188, 0.9375, 0.6875, 0.9375, 0.6875, 0.875, 0.7188, 0.375, 0.7188, 0.4375, 0.6875, 0.4375, 0.6875, 0.375, 0.7188, 0.8125, 0.7188, 0.875, 0.6875, 0.875, 0.6875, 0.8125, 0.7188, 0.3125, 0.7188, 0.375, 0.6875, 0.375, 0.6875, 0.3125, 0.7188, 0.75, 0.7188, 0.8125, 0.6875, 0.8125, 0.6875, 0.75, 0.7188, 0.25, 0.7188, 0.3125, 0.6875, 0.3125, 0.6875, 0.25, 0.7188, 0.6875, 0.7188, 0.75, 0.6875, 0.75, 0.6875, 0.6875, 0.7188, 0.1875, 0.7188, 0.25, 0.6875, 0.25, 0.6875, 0.1875, 0.7188, 0.625, 0.7188, 0.6875, 0.6875, 0.6875, 0.6875, 0.625, 0.7188, 0.125, 0.7188, 0.1875, 0.6875, 0.1875, 0.6875, 0.125, 0.6875, 0.3125, 0.6875, 0.375, 0.6562, 0.375, 0.6562, 0.3125, 0.6875, 0.75, 0.6875, 0.8125, 0.6562, 0.8125, 0.6562, 0.75, 0.6875, 0.25, 0.6875, 0.3125, 0.6562, 0.3125, 0.6562, 0.25, 0.6875, 0.6875, 0.6875, 0.75, 0.6562, 0.75, 0.6562, 0.6875, 0.6875, 0.1875, 0.6875, 0.25, 0.6562, 0.25, 0.6562, 0.1875, 0.6875, 0.625, 0.6875, 0.6875, 0.6562, 0.6875, 0.6562, 0.625, 0.6875, 0.125, 0.6875, 0.1875, 0.6562, 0.1875, 0.6562, 0.125, 0.6875, 0.5625, 0.6875, 0.625, 0.6562, 0.625, 0.6562, 0.5625, 0.6875, 0.0625, 0.6875, 0.125, 0.6562, 0.125, 0.6562, 0.0625, 0.6875, 0.5, 0.6875, 0.5625, 0.6562, 0.5625, 0.6562, 0.5, 0.6875, 0.9375, 0.6719, 1.0, 0.6562, 0.9375, 0.6719, 0.0, 0.6875, 0.0625, 0.6562, 0.0625, 0.6875, 0.4375, 0.6875, 0.5, 0.6562, 0.5, 0.6562, 0.4375, 0.6875, 0.875, 0.6875, 0.9375, 0.6562, 0.9375, 0.6562, 0.875, 0.6875, 0.375, 0.6875, 0.4375, 0.6562, 0.4375, 0.6562, 0.375, 0.6875, 0.8125, 0.6875, 0.875, 0.6562, 0.875, 0.6562, 0.8125, 0.6562, 0.0625, 0.6562, 0.125, 0.625, 0.125, 0.625, 0.0625, 0.6562, 0.5, 0.6562, 0.5625, 0.625, 0.5625, 0.625, 0.5, 0.6562, 0.9375, 0.6406, 1.0, 0.625, 0.9375, 0.6406, 0.0, 0.6562, 0.0625, 0.625, 0.0625, 0.6562, 0.4375, 0.6562, 0.5, 0.625, 0.5, 0.625, 0.4375, 0.6562, 0.875, 0.6562, 0.9375, 0.625, 0.9375, 0.625, 0.875, 0.6562, 0.375, 0.6562, 0.4375, 0.625, 0.4375, 0.625, 0.375, 0.6562, 0.8125, 0.6562, 0.875, 0.625, 0.875, 0.625, 0.8125, 0.6562, 0.3125, 0.6562, 0.375, 0.625, 0.375, 0.625, 0.3125, 0.6562, 0.75, 0.6562, 0.8125, 0.625, 0.8125, 0.625, 0.75, 0.6562, 0.25, 0.6562, 0.3125, 0.625, 0.3125, 0.625, 0.25, 0.6562, 0.6875, 0.6562, 0.75, 0.625, 0.75, 0.625, 0.6875, 0.6562, 0.1875, 0.6562, 0.25, 0.625, 0.25, 0.625, 0.1875, 0.6562, 0.625, 0.6562, 0.6875, 0.625, 0.6875, 0.625, 0.625, 0.6562, 0.125, 0.6562, 0.1875, 0.625, 0.1875, 0.625, 0.125, 0.6562, 0.5625, 0.6562, 0.625, 0.625, 0.625, 0.625, 0.5625, 0.625, 0.75, 0.625, 0.8125, 0.5938, 0.8125, 0.5938, 0.75, 0.625, 0.25, 0.625, 0.3125, 0.5938, 0.3125, 0.5938, 0.25, 0.625, 0.6875, 0.625, 0.75, 0.5938, 0.75, 0.5938, 0.6875, 0.625, 0.1875, 0.625, 0.25, 0.5938, 0.25, 0.5938, 0.1875, 0.625, 0.625, 0.625, 0.6875, 0.5938, 0.6875, 0.5938, 0.625, 0.625, 0.125, 0.625, 0.1875, 0.5938, 0.1875, 0.5938, 0.125, 0.625, 0.5625, 0.625, 0.625, 0.5938, 0.625, 0.5938, 0.5625, 0.625, 0.0625, 0.625, 0.125, 0.5938, 0.125, 0.5938, 0.0625, 0.625, 0.5, 0.625, 0.5625, 0.5938, 0.5625, 0.5938, 0.5, 0.625, 0.9375, 0.6094, 1.0, 0.5938, 0.9375, 0.6094, 0.0, 0.625, 0.0625, 0.5938, 0.0625, 0.625, 0.4375, 0.625, 0.5, 0.5938, 0.5, 0.5938, 0.4375, 0.625, 0.875, 0.625, 0.9375, 0.5938, 0.9375, 0.5938, 0.875, 0.625, 0.375, 0.625, 0.4375, 0.5938, 0.4375, 0.5938, 0.375, 0.625, 0.8125, 0.625, 0.875, 0.5938, 0.875, 0.5938, 0.8125, 0.625, 0.3125, 0.625, 0.375, 0.5938, 0.375, 0.5938, 0.3125, 0.5938, 0.5, 0.5938, 0.5625, 0.5625, 0.5625, 0.5625, 0.5, 0.5938, 0.9375, 0.5781, 1.0, 0.5625, 0.9375, 0.5781, 0.0, 0.5938, 0.0625, 0.5625, 0.0625, 0.5938, 0.4375, 0.5938, 0.5, 0.5625, 0.5, 0.5625, 0.4375, 0.5938, 0.875, 0.5938, 0.9375, 0.5625, 0.9375, 0.5625, 0.875, 0.5938, 0.375, 0.5938, 0.4375, 0.5625, 0.4375, 0.5625, 0.375, 0.5938, 0.8125, 0.5938, 0.875, 0.5625, 0.875, 0.5625, 0.8125, 0.5938, 0.3125, 0.5938, 0.375, 0.5625, 0.375, 0.5625, 0.3125, 0.5938, 0.75, 0.5938, 0.8125, 0.5625, 0.8125, 0.5625, 0.75, 0.5938, 0.25, 0.5938, 0.3125, 0.5625, 0.3125, 0.5625, 0.25, 0.5938, 0.6875, 0.5938, 0.75, 0.5625, 0.75, 0.5625, 0.6875, 0.5938, 0.1875, 0.5938, 0.25, 0.5625, 0.25, 0.5625, 0.1875, 0.5938, 0.625, 0.5938, 0.6875, 0.5625, 0.6875, 0.5625, 0.625, 0.5938, 0.125, 0.5938, 0.1875, 0.5625, 0.1875, 0.5625, 0.125, 0.5938, 0.5625, 0.5938, 0.625, 0.5625, 0.625, 0.5625, 0.5625, 0.5938, 0.0625, 0.5938, 0.125, 0.5625, 0.125, 0.5625, 0.0625, 0.5625, 0.25, 0.5625, 0.3125, 0.5312, 0.3125, 0.5312, 0.25, 0.5625, 0.6875, 0.5625, 0.75, 0.5312, 0.75, 0.5312, 0.6875, 0.5625, 0.1875, 0.5625, 0.25, 0.5312, 0.25, 0.5312, 0.1875, 0.5625, 0.625, 0.5625, 0.6875, 0.5312, 0.6875, 0.5312, 0.625, 0.5625, 0.125, 0.5625, 0.1875, 0.5312, 0.1875, 0.5312, 0.125, 0.5625, 0.5625, 0.5625, 0.625, 0.5312, 0.625, 0.5312, 0.5625, 0.5625, 0.0625, 0.5625, 0.125, 0.5312, 0.125, 0.5312, 0.0625, 0.5625, 0.5, 0.5625, 0.5625, 0.5312, 0.5625, 0.5312, 0.5, 0.5625, 0.9375, 0.5469, 1.0, 0.5312, 0.9375, 0.5469, 0.0, 0.5625, 0.0625, 0.5312, 0.0625, 0.5625, 0.4375, 0.5625, 0.5, 0.5312, 0.5, 0.5312, 0.4375, 0.5625, 0.875, 0.5625, 0.9375, 0.5312, 0.9375, 0.5312, 0.875, 0.5625, 0.375, 0.5625, 0.4375, 0.5312, 0.4375, 0.5312, 0.375, 0.5625, 0.8125, 0.5625, 0.875, 0.5312, 0.875, 0.5312, 0.8125, 0.5625, 0.3125, 0.5625, 0.375, 0.5312, 0.375, 0.5312, 0.3125, 0.5625, 0.75, 0.5625, 0.8125, 0.5312, 0.8125, 0.5312, 0.75, 0.5156, 0.0, 0.5312, 0.0625, 0.5, 0.0625, 0.5312, 0.4375, 0.5312, 0.5, 0.5, 0.5, 0.5, 0.4375, 0.5312, 0.875, 0.5312, 0.9375, 0.5, 0.9375, 0.5, 0.875, 0.5312, 0.375, 0.5312, 0.4375, 0.5, 0.4375, 0.5, 0.375, 0.5312, 0.8125, 0.5312, 0.875, 0.5, 0.875, 0.5, 0.8125, 0.5312, 0.3125, 0.5312, 0.375, 0.5, 0.375, 0.5, 0.3125, 0.5312, 0.75, 0.5312, 0.8125, 0.5, 0.8125, 0.5, 0.75, 0.5312, 0.25, 0.5312, 0.3125, 0.5, 0.3125, 0.5, 0.25, 0.5312, 0.6875, 0.5312, 0.75, 0.5, 0.75, 0.5, 0.6875, 0.5312, 0.1875, 0.5312, 0.25, 0.5, 0.25, 0.5, 0.1875, 0.5312, 0.625, 0.5312, 0.6875, 0.5, 0.6875, 0.5, 0.625, 0.5312, 0.125, 0.5312, 0.1875, 0.5, 0.1875, 0.5, 0.125, 0.5312, 0.5625, 0.5312, 0.625, 0.5, 0.625, 0.5, 0.5625, 0.5312, 0.0625, 0.5312, 0.125, 0.5, 0.125, 0.5, 0.0625, 0.5312, 0.5, 0.5312, 0.5625, 0.5, 0.5625, 0.5, 0.5, 0.5312, 0.9375, 0.5156, 1.0, 0.5, 0.9375, 0.5, 0.1875, 0.5, 0.25, 0.4688, 0.25, 0.4688, 0.1875, 0.5, 0.625, 0.5, 0.6875, 0.4687, 0.6875, 0.4688, 0.625, 0.5, 0.125, 0.5, 0.1875, 0.4688, 0.1875, 0.4688, 0.125, 0.5, 0.5625, 0.5, 0.625, 0.4688, 0.625, 0.4688, 0.5625, 0.5, 0.0625, 0.5, 0.125, 0.4688, 0.125, 0.4688, 0.0625, 0.5, 0.5, 0.5, 0.5625, 0.4688, 0.5625, 0.4687, 0.5, 0.5, 0.9375, 0.4844, 1.0, 0.4688, 0.9375, 0.4844, 0.0, 0.5, 0.0625, 0.4688, 0.0625, 0.5, 0.4375, 0.5, 0.5, 0.4687, 0.5, 0.4688, 0.4375, 0.5, 0.875, 0.5, 0.9375, 0.4688, 0.9375, 0.4688, 0.875, 0.5, 0.375, 0.5, 0.4375, 0.4688, 0.4375, 0.4688, 0.375, 0.5, 0.8125, 0.5, 0.875, 0.4688, 0.875, 0.4688, 0.8125, 0.5, 0.3125, 0.5, 0.375, 0.4688, 0.375, 0.4687, 0.3125, 0.5, 0.75, 0.5, 0.8125, 0.4688, 0.8125, 0.4688, 0.75, 0.5, 0.25, 0.5, 0.3125, 0.4687, 0.3125, 0.4688, 0.25, 0.5, 0.6875, 0.5, 0.75, 0.4688, 0.75, 0.4687, 0.6875, 0.4688, 0.875, 0.4688, 0.9375, 0.4375, 0.9375, 0.4375, 0.875, 0.4688, 0.375, 0.4688, 0.4375, 0.4375, 0.4375, 0.4375, 0.375, 0.4688, 0.8125, 0.4688, 0.875, 0.4375, 0.875, 0.4375, 0.8125, 0.4687, 0.3125, 0.4688, 0.375, 0.4375, 0.375, 0.4375, 0.3125, 0.4688, 0.75, 0.4688, 0.8125, 0.4375, 0.8125, 0.4375, 0.75, 0.4688, 0.25, 0.4687, 0.3125, 0.4375, 0.3125, 0.4375, 0.25, 0.4687, 0.6875, 0.4688, 0.75, 0.4375, 0.75, 0.4375, 0.6875, 0.4688, 0.1875, 0.4688, 0.25, 0.4375, 0.25, 0.4375, 0.1875, 0.4688, 0.625, 0.4687, 0.6875, 0.4375, 0.6875, 0.4375, 0.625, 0.4688, 0.125, 0.4688, 0.1875, 0.4375, 0.1875, 0.4375, 0.125, 0.4688, 0.5625, 0.4688, 0.625, 0.4375, 0.625, 0.4375, 0.5625, 0.4688, 0.0625, 0.4688, 0.125, 0.4375, 0.125, 0.4375, 0.0625, 0.4687, 0.5, 0.4688, 0.5625, 0.4375, 0.5625, 0.4375, 0.5, 0.4688, 0.9375, 0.4531, 1.0, 0.4375, 0.9375, 0.4531, 0.0, 0.4688, 0.0625, 0.4375, 0.0625, 0.4688, 0.4375, 0.4687, 0.5, 0.4375, 0.5, 0.4375, 0.4375, 0.4375, 0.625, 0.4375, 0.6875, 0.4062, 0.6875, 0.4062, 0.625, 0.4375, 0.125, 0.4375, 0.1875, 0.4062, 0.1875, 0.4062, 0.125, 0.4375, 0.5625, 0.4375, 0.625, 0.4062, 0.625, 0.4062, 0.5625, 0.4375, 0.0625, 0.4375, 0.125, 0.4062, 0.125, 0.4062, 0.0625, 0.4375, 0.5, 0.4375, 0.5625, 0.4062, 0.5625, 0.4062, 0.5, 0.4375, 0.9375, 0.4219, 1.0, 0.4062, 0.9375, 0.4219, 0.0, 0.4375, 0.0625, 0.4062, 0.0625, 0.4375, 0.4375, 0.4375, 0.5, 0.4062, 0.5, 0.4062, 0.4375, 0.4375, 0.875, 0.4375, 0.9375, 0.4062, 0.9375, 0.4062, 0.875, 0.4375, 0.375, 0.4375, 0.4375, 0.4062, 0.4375, 0.4062, 0.375, 0.4375, 0.8125, 0.4375, 0.875, 0.4062, 0.875, 0.4062, 0.8125, 0.4375, 0.3125, 0.4375, 0.375, 0.4062, 0.375, 0.4062, 0.3125, 0.4375, 0.75, 0.4375, 0.8125, 0.4062, 0.8125, 0.4062, 0.75, 0.4375, 0.25, 0.4375, 0.3125, 0.4062, 0.3125, 0.4062, 0.25, 0.4375, 0.6875, 0.4375, 0.75, 0.4062, 0.75, 0.4062, 0.6875, 0.4375, 0.1875, 0.4375, 0.25, 0.4062, 0.25, 0.4062, 0.1875, 0.4062, 0.375, 0.4062, 0.4375, 0.375, 0.4375, 0.375, 0.375, 0.4062, 0.8125, 0.4062, 0.875, 0.375, 0.875, 0.375, 0.8125, 0.4062, 0.3125, 0.4062, 0.375, 0.375, 0.375, 0.375, 0.3125, 0.4062, 0.75, 0.4062, 0.8125, 0.375, 0.8125, 0.375, 0.75, 0.4062, 0.25, 0.4062, 0.3125, 0.375, 0.3125, 0.375, 0.25, 0.4062, 0.6875, 0.4062, 0.75, 0.375, 0.75, 0.375, 0.6875, 0.4062, 0.1875, 0.4062, 0.25, 0.375, 0.25, 0.375, 0.1875, 0.4062, 0.625, 0.4062, 0.6875, 0.375, 0.6875, 0.375, 0.625, 0.4062, 0.125, 0.4062, 0.1875, 0.375, 0.1875, 0.375, 0.125, 0.4062, 0.5625, 0.4062, 0.625, 0.375, 0.625, 0.375, 0.5625, 0.4062, 0.0625, 0.4062, 0.125, 0.375, 0.125, 0.375, 0.0625, 0.4062, 0.5, 0.4062, 0.5625, 0.375, 0.5625, 0.375, 0.5, 0.4062, 0.9375, 0.3906, 1.0, 0.375, 0.9375, 0.3906, 0.0, 0.4062, 0.0625, 0.375, 0.0625, 0.4062, 0.4375, 0.4062, 0.5, 0.375, 0.5, 0.375, 0.4375, 0.4062, 0.875, 0.4062, 0.9375, 0.375, 0.9375, 0.375, 0.875, 0.375, 0.125, 0.375, 0.1875, 0.3438, 0.1875, 0.3438, 0.125, 0.375, 0.5625, 0.375, 0.625, 0.3438, 0.625, 0.3438, 0.5625, 0.375, 0.0625, 0.375, 0.125, 0.3438, 0.125, 0.3438, 0.0625, 0.375, 0.5, 0.375, 0.5625, 0.3438, 0.5625, 0.3437, 0.5, 0.375, 0.9375, 0.3594, 1.0, 0.3438, 0.9375, 0.3594, 0.0, 0.375, 0.0625, 0.3438, 0.0625, 0.375, 0.4375, 0.375, 0.5, 0.3437, 0.5, 0.3438, 0.4375, 0.375, 0.875, 0.375, 0.9375, 0.3438, 0.9375, 0.3438, 0.875, 0.375, 0.375, 0.375, 0.4375, 0.3438, 0.4375, 0.3438, 0.375, 0.375, 0.8125, 0.375, 0.875, 0.3438, 0.875, 0.3438, 0.8125, 0.375, 0.3125, 0.375, 0.375, 0.3438, 0.375, 0.3438, 0.3125, 0.375, 0.75, 0.375, 0.8125, 0.3438, 0.8125, 0.3438, 0.75, 0.375, 0.25, 0.375, 0.3125, 0.3438, 0.3125, 0.3438, 0.25, 0.375, 0.6875, 0.375, 0.75, 0.3438, 0.75, 0.3438, 0.6875, 0.375, 0.1875, 0.375, 0.25, 0.3438, 0.25, 0.3438, 0.1875, 0.375, 0.625, 0.375, 0.6875, 0.3438, 0.6875, 0.3438, 0.625, 0.3438, 0.8125, 0.3438, 0.875, 0.3125, 0.875, 0.3125, 0.8125, 0.3438, 0.3125, 0.3438, 0.375, 0.3125, 0.375, 0.3125, 0.3125, 0.3438, 0.75, 0.3438, 0.8125, 0.3125, 0.8125, 0.3125, 0.75, 0.3438, 0.25, 0.3438, 0.3125, 0.3125, 0.3125, 0.3125, 0.25, 0.3438, 0.6875, 0.3438, 0.75, 0.3125, 0.75, 0.3125, 0.6875, 0.3438, 0.1875, 0.3438, 0.25, 0.3125, 0.25, 0.3125, 0.1875, 0.3438, 0.625, 0.3438, 0.6875, 0.3125, 0.6875, 0.3125, 0.625, 0.3438, 0.125, 0.3438, 0.1875, 0.3125, 0.1875, 0.3125, 0.125, 0.3438, 0.5625, 0.3438, 0.625, 0.3125, 0.625, 0.3125, 0.5625, 0.3438, 0.0625, 0.3438, 0.125, 0.3125, 0.125, 0.3125, 0.0625, 0.3437, 0.5, 0.3438, 0.5625, 0.3125, 0.5625, 0.3125, 0.5, 0.3438, 0.9375, 0.3281, 1.0, 0.3125, 0.9375, 0.3281, 0.0, 0.3438, 0.0625, 0.3125, 0.0625, 0.3438, 0.4375, 0.3437, 0.5, 0.3125, 0.5, 0.3125, 0.4375, 0.3438, 0.875, 0.3438, 0.9375, 0.3125, 0.9375, 0.3125, 0.875, 0.3438, 0.375, 0.3438, 0.4375, 0.3125, 0.4375, 0.3125, 0.375, 0.3125, 0.5625, 0.3125, 0.625, 0.2812, 0.625, 0.2812, 0.5625, 0.3125, 0.0625, 0.3125, 0.125, 0.2812, 0.125, 0.2812, 0.0625, 0.3125, 0.5, 0.3125, 0.5625, 0.2812, 0.5625, 0.2812, 0.5, 0.3125, 0.9375, 0.2969, 1.0, 0.2812, 0.9375, 0.2969, 0.0, 0.3125, 0.0625, 0.2812, 0.0625, 0.3125, 0.4375, 0.3125, 0.5, 0.2812, 0.5, 0.2812, 0.4375, 0.3125, 0.875, 0.3125, 0.9375, 0.2812, 0.9375, 0.2812, 0.875, 0.3125, 0.375, 0.3125, 0.4375, 0.2812, 0.4375, 0.2812, 0.375, 0.3125, 0.8125, 0.3125, 0.875, 0.2812, 0.875, 0.2812, 0.8125, 0.3125, 0.3125, 0.3125, 0.375, 0.2812, 0.375, 0.2812, 0.3125, 0.3125, 0.75, 0.3125, 0.8125, 0.2812, 0.8125, 0.2812, 0.75, 0.3125, 0.25, 0.3125, 0.3125, 0.2812, 0.3125, 0.2812, 0.25, 0.3125, 0.6875, 0.3125, 0.75, 0.2812, 0.75, 0.2812, 0.6875, 0.3125, 0.1875, 0.3125, 0.25, 0.2812, 0.25, 0.2812, 0.1875, 0.3125, 0.625, 0.3125, 0.6875, 0.2812, 0.6875, 0.2812, 0.625, 0.3125, 0.125, 0.3125, 0.1875, 0.2812, 0.1875, 0.2812, 0.125, 0.2812, 0.3125, 0.2812, 0.375, 0.25, 0.375, 0.25, 0.3125, 0.2812, 0.75, 0.2812, 0.8125, 0.25, 0.8125, 0.25, 0.75, 0.2812, 0.25, 0.2812, 0.3125, 0.25, 0.3125, 0.25, 0.25, 0.2812, 0.6875, 0.2812, 0.75, 0.25, 0.75, 0.25, 0.6875, 0.2812, 0.1875, 0.2812, 0.25, 0.25, 0.25, 0.25, 0.1875, 0.2812, 0.625, 0.2812, 0.6875, 0.25, 0.6875, 0.25, 0.625, 0.2812, 0.125, 0.2812, 0.1875, 0.25, 0.1875, 0.25, 0.125, 0.2812, 0.5625, 0.2812, 0.625, 0.25, 0.625, 0.25, 0.5625, 0.2812, 0.0625, 0.2812, 0.125, 0.25, 0.125, 0.25, 0.0625, 0.2812, 0.5, 0.2812, 0.5625, 0.25, 0.5625, 0.25, 0.5, 0.2812, 0.9375, 0.2656, 1.0, 0.25, 0.9375, 0.2656, 0.0, 0.2812, 0.0625, 0.25, 0.0625, 0.2812, 0.4375, 0.2812, 0.5, 0.25, 0.5, 0.25, 0.4375, 0.2812, 0.875, 0.2812, 0.9375, 0.25, 0.9375, 0.25, 0.875, 0.2812, 0.375, 0.2812, 0.4375, 0.25, 0.4375, 0.25, 0.375, 0.2812, 0.8125, 0.2812, 0.875, 0.25, 0.875, 0.25, 0.8125, 0.25, 0.0625, 0.25, 0.125, 0.2188, 0.125, 0.2188, 0.0625, 0.25, 0.5, 0.25, 0.5625, 0.2188, 0.5625, 0.2187, 0.5, 0.25, 0.9375, 0.2344, 1.0, 0.2188, 0.9375, 0.2344, 0.0, 0.25, 0.0625, 0.2188, 0.0625, 0.25, 0.4375, 0.25, 0.5, 0.2187, 0.5, 0.2188, 0.4375, 0.25, 0.875, 0.25, 0.9375, 0.2188, 0.9375, 0.2188, 0.875, 0.25, 0.375, 0.25, 0.4375, 0.2188, 0.4375, 0.2188, 0.375, 0.25, 0.8125, 0.25, 0.875, 0.2188, 0.875, 0.2188, 0.8125, 0.25, 0.3125, 0.25, 0.375, 0.2188, 0.375, 0.2188, 0.3125, 0.25, 0.75, 0.25, 0.8125, 0.2188, 0.8125, 0.2188, 0.75, 0.25, 0.25, 0.25, 0.3125, 0.2188, 0.3125, 0.2188, 0.25, 0.25, 0.6875, 0.25, 0.75, 0.2188, 0.75, 0.2188, 0.6875, 0.25, 0.1875, 0.25, 0.25, 0.2188, 0.25, 0.2188, 0.1875, 0.25, 0.625, 0.25, 0.6875, 0.2188, 0.6875, 0.2188, 0.625, 0.25, 0.125, 0.25, 0.1875, 0.2188, 0.1875, 0.2188, 0.125, 0.25, 0.5625, 0.25, 0.625, 0.2188, 0.625, 0.2188, 0.5625, 0.2188, 0.25, 0.2188, 0.3125, 0.1875, 0.3125, 0.1875, 0.25, 0.2188, 0.6875, 0.2188, 0.75, 0.1875, 0.75, 0.1875, 0.6875, 0.2188, 0.1875, 0.2188, 0.25, 0.1875, 0.25, 0.1875, 0.1875, 0.2188, 0.625, 0.2188, 0.6875, 0.1875, 0.6875, 0.1875, 0.625, 0.2188, 0.125, 0.2188, 0.1875, 0.1875, 0.1875, 0.1875, 0.125, 0.2188, 0.5625, 0.2188, 0.625, 0.1875, 0.625, 0.1875, 0.5625, 0.2188, 0.0625, 0.2188, 0.125, 0.1875, 0.125, 0.1875, 0.0625, 0.2187, 0.5, 0.2188, 0.5625, 0.1875, 0.5625, 0.1875, 0.5, 0.2188, 0.9375, 0.2031, 1.0, 0.1875, 0.9375, 0.2031, 0.0, 0.2188, 0.0625, 0.1875, 0.0625, 0.2188, 0.4375, 0.2187, 0.5, 0.1875, 0.5, 0.1875, 0.4375, 0.2188, 0.875, 0.2188, 0.9375, 0.1875, 0.9375, 0.1875, 0.875, 0.2188, 0.375, 0.2188, 0.4375, 0.1875, 0.4375, 0.1875, 0.375, 0.2188, 0.8125, 0.2188, 0.875, 0.1875, 0.875, 0.1875, 0.8125, 0.2188, 0.3125, 0.2188, 0.375, 0.1875, 0.375, 0.1875, 0.3125, 0.2188, 0.75, 0.2188, 0.8125, 0.1875, 0.8125, 0.1875, 0.75, 0.1875, 0.9375, 0.1719, 1.0, 0.1563, 0.9375, 0.1719, 0.0, 0.1875, 0.0625, 0.1563, 0.0625, 0.1875, 0.4375, 0.1875, 0.5, 0.1562, 0.5, 0.1562, 0.4375, 0.1875, 0.875, 0.1875, 0.9375, 0.1563, 0.9375, 0.1562, 0.875, 0.1875, 0.375, 0.1875, 0.4375, 0.1562, 0.4375, 0.1563, 0.375, 0.1875, 0.8125, 0.1875, 0.875, 0.1562, 0.875, 0.1562, 0.8125, 0.1875, 0.3125, 0.1875, 0.375, 0.1563, 0.375, 0.1562, 0.3125, 0.1875, 0.75, 0.1875, 0.8125, 0.1562, 0.8125, 0.1562, 0.75, 0.1875, 0.25, 0.1875, 0.3125, 0.1562, 0.3125, 0.1562, 0.25, 0.1875, 0.6875, 0.1875, 0.75, 0.1562, 0.75, 0.1562, 0.6875, 0.1875, 0.1875, 0.1875, 0.25, 0.1562, 0.25, 0.1562, 0.1875, 0.1875, 0.625, 0.1875, 0.6875, 0.1562, 0.6875, 0.1563, 0.625, 0.1875, 0.125, 0.1875, 0.1875, 0.1562, 0.1875, 0.1562, 0.125, 0.1875, 0.5625, 0.1875, 0.625, 0.1563, 0.625, 0.1562, 0.5625, 0.1875, 0.0625, 0.1875, 0.125, 0.1562, 0.125, 0.1563, 0.0625, 0.1875, 0.5, 0.1875, 0.5625, 0.1562, 0.5625, 0.1562, 0.5, 0.1562, 0.6875, 0.1562, 0.75, 0.125, 0.75, 0.125, 0.6875, 0.1562, 0.1875, 0.1562, 0.25, 0.125, 0.25, 0.125, 0.1875, 0.1563, 0.625, 0.1562, 0.6875, 0.125, 0.6875, 0.125, 0.625, 0.1562, 0.125, 0.1562, 0.1875, 0.125, 0.1875, 0.125, 0.125, 0.1562, 0.5625, 0.1563, 0.625, 0.125, 0.625, 0.125, 0.5625, 0.1563, 0.0625, 0.1562, 0.125, 0.125, 0.125, 0.125, 0.0625, 0.1562, 0.5, 0.1562, 0.5625, 0.125, 0.5625, 0.125, 0.5, 0.1563, 0.9375, 0.1406, 1.0, 0.125, 0.9375, 0.1406, 0.0, 0.1563, 0.0625, 0.125, 0.0625, 0.1562, 0.4375, 0.1562, 0.5, 0.125, 0.5, 0.125, 0.4375, 0.1562, 0.875, 0.1563, 0.9375, 0.125, 0.9375, 0.125, 0.875, 0.1563, 0.375, 0.1562, 0.4375, 0.125, 0.4375, 0.125, 0.375, 0.1562, 0.8125, 0.1562, 0.875, 0.125, 0.875, 0.125, 0.8125, 0.1562, 0.3125, 0.1563, 0.375, 0.125, 0.375, 0.125, 0.3125, 0.1562, 0.75, 0.1562, 0.8125, 0.125, 0.8125, 0.125, 0.75, 0.1562, 0.25, 0.1562, 0.3125, 0.125, 0.3125, 0.125, 0.25, 0.125, 0.4375, 0.125, 0.5, 0.09375, 0.5, 0.09375, 0.4375, 0.125, 0.875, 0.125, 0.9375, 0.09375, 0.9375, 0.09375, 0.875, 0.125, 0.375, 0.125, 0.4375, 0.09375, 0.4375, 0.09375, 0.375, 0.125, 0.8125, 0.125, 0.875, 0.09375, 0.875, 0.09375, 0.8125, 0.125, 0.3125, 0.125, 0.375, 0.09375, 0.375, 0.09375, 0.3125, 0.125, 0.75, 0.125, 0.8125, 0.09375, 0.8125, 0.09375, 0.75, 0.125, 0.25, 0.125, 0.3125, 0.09375, 0.3125, 0.09375, 0.25, 0.125, 0.6875, 0.125, 0.75, 0.09375, 0.75, 0.09375, 0.6875, 0.125, 0.1875, 0.125, 0.25, 0.09375, 0.25, 0.09375, 0.1875, 0.125, 0.625, 0.125, 0.6875, 0.09375, 0.6875, 0.09375, 0.625, 0.125, 0.125, 0.125, 0.1875, 0.09375, 0.1875, 0.09375, 0.125, 0.125, 0.5625, 0.125, 0.625, 0.09375, 0.625, 0.09375, 0.5625, 0.125, 0.0625, 0.125, 0.125, 0.09375, 0.125, 0.09375, 0.0625, 0.125, 0.5, 0.125, 0.5625, 0.09375, 0.5625, 0.09375, 0.5, 0.125, 0.9375, 0.1094, 1.0, 0.09375, 0.9375, 0.1094, 0.0, 0.125, 0.0625, 0.09375, 0.0625, 0.09375, 0.1875, 0.09375, 0.25, 0.0625, 0.25, 0.0625, 0.1875, 0.09375, 0.625, 0.09375, 0.6875, 0.0625, 0.6875, 0.0625, 0.625, 0.09375, 0.125, 0.09375, 0.1875, 0.0625, 0.1875, 0.0625, 0.125, 0.09375, 0.5625, 0.09375, 0.625, 0.0625, 0.625, 0.0625, 0.5625, 0.09375, 0.0625, 0.09375, 0.125, 0.0625, 0.125, 0.0625, 0.0625, 0.09375, 0.5, 0.09375, 0.5625, 0.0625, 0.5625, 0.0625, 0.5, 0.09375, 0.9375, 0.07812, 1.0, 0.0625, 0.9375, 0.07812, 0.0, 0.09375, 0.0625, 0.0625, 0.0625, 0.09375, 0.4375, 0.09375, 0.5, 0.0625, 0.5, 0.0625, 0.4375, 0.09375, 0.875, 0.09375, 0.9375, 0.0625, 0.9375, 0.0625, 0.875, 0.09375, 0.375, 0.09375, 0.4375, 0.0625, 0.4375, 0.0625, 0.375, 0.09375, 0.8125, 0.09375, 0.875, 0.0625, 0.875, 0.0625, 0.8125, 0.09375, 0.3125, 0.09375, 0.375, 0.0625, 0.375, 0.0625, 0.3125, 0.09375, 0.75, 0.09375, 0.8125, 0.0625, 0.8125, 0.0625, 0.75, 0.09375, 0.25, 0.09375, 0.3125, 0.0625, 0.3125, 0.0625, 0.25, 0.09375, 0.6875, 0.09375, 0.75, 0.0625, 0.75, 0.0625, 0.6875, 0.0625, 0.875, 0.0625, 0.9375, 0.03125, 0.9375, 0.03125, 0.875, 0.0625, 0.375, 0.0625, 0.4375, 0.03125, 0.4375, 0.03125, 0.375, 0.0625, 0.8125, 0.0625, 0.875, 0.03125, 0.875, 0.03125, 0.8125, 0.0625, 0.3125, 0.0625, 0.375, 0.03125, 0.375, 0.03125, 0.3125, 0.0625, 0.75, 0.0625, 0.8125, 0.03125, 0.8125, 0.03125, 0.75, 0.0625, 0.25, 0.0625, 0.3125, 0.03125, 0.3125, 0.03125, 0.25, 0.0625, 0.6875, 0.0625, 0.75, 0.03125, 0.75, 0.03125, 0.6875, 0.0625, 0.1875, 0.0625, 0.25, 0.03125, 0.25, 0.03125, 0.1875, 0.0625, 0.625, 0.0625, 0.6875, 0.03125, 0.6875, 0.03125, 0.625, 0.0625, 0.125, 0.0625, 0.1875, 0.03125, 0.1875, 0.03125, 0.125, 0.0625, 0.5625, 0.0625, 0.625, 0.03125, 0.625, 0.03125, 0.5625, 0.0625, 0.0625, 0.0625, 0.125, 0.03125, 0.125, 0.03125, 0.0625, 0.0625, 0.5, 0.0625, 0.5625, 0.03125, 0.5625, 0.03125, 0.5, 0.0625, 0.9375, 0.04687, 1.0, 0.03125, 0.9375, 0.04687, 0.0, 0.0625, 0.0625, 0.03125, 0.0625, 0.0625, 0.4375, 0.0625, 0.5, 0.03125, 0.5, 0.03125, 0.4375, 0.03125, 0.625, 0.03125, 0.6875, 0.0, 0.6875, 0.0, 0.625, 0.03125, 0.125, 0.03125, 0.1875, 0.0, 0.1875, 0.0, 0.125, 0.03125, 0.5625, 0.03125, 0.625, 0.0, 0.625, 0.0, 0.5625, 0.03125, 0.0625, 0.03125, 0.125, 0.0, 0.125, 0.0, 0.0625, 0.03125, 0.5, 0.03125, 0.5625, 0.0, 0.5625, 0.0, 0.5, 0.03125, 0.9375, 0.01562, 1.0, 0.0, 0.9375, 0.01562, 0.0, 0.03125, 0.0625, 0.0, 0.0625, 0.03125, 0.4375, 0.03125, 0.5, 0.0, 0.5, 0.0, 0.4375, 0.03125, 0.875, 0.03125, 0.9375, 0.0, 0.9375, 0.0, 0.875, 0.03125, 0.375, 0.03125, 0.4375, 0.0, 0.4375, 0.0, 0.375, 0.03125, 0.8125, 0.03125, 0.875, 0.0, 0.875, 0.0, 0.8125, 0.03125, 0.3125, 0.03125, 0.375, 0.0, 0.375, 0.0, 0.3125, 0.03125, 0.75, 0.03125, 0.8125, 0.0, 0.8125, 0.0, 0.75, 0.03125, 0.25, 0.03125, 0.3125, 0.0, 0.3125, 0.0, 0.25, 0.03125, 0.6875, 0.03125, 0.75, 0.0, 0.75, 0.0, 0.6875, 0.03125, 0.1875, 0.03125, 0.25, 0.0, 0.25, 0.0, 0.1875, 1.0, 0.375, 1.0, 0.4375, 0.9687, 0.4375, 0.9688, 0.375, 1.0, 0.8125, 1.0, 0.875, 0.9687, 0.875, 0.9687, 0.8125, 1.0, 0.3125, 1.0, 0.375, 0.9688, 0.375, 0.9687, 0.3125, 1.0, 0.75, 1.0, 0.8125, 0.9687, 0.8125, 0.9688, 0.75, 1.0, 0.25, 1.0, 0.3125, 0.9687, 0.3125, 0.9688, 0.25, 1.0, 0.6875, 1.0, 0.75, 0.9688, 0.75, 0.9687, 0.6875, 1.0, 0.1875, 1.0, 0.25, 0.9688, 0.25, 0.9687, 0.1875, 1.0, 0.625, 1.0, 0.6875, 0.9687, 0.6875, 0.9688, 0.625, 1.0, 0.125, 1.0, 0.1875, 0.9687, 0.1875, 0.9687, 0.125, 1.0, 0.5625, 1.0, 0.625, 0.9688, 0.625, 0.9687, 0.5625, 1.0, 0.0625, 1.0, 0.125, 0.9687, 0.125, 0.9688, 0.0625, 1.0, 0.5, 1.0, 0.5625, 0.9687, 0.5625, 0.9687, 0.5, 1.0, 0.9375, 0.9844, 1.0, 0.9688, 0.9375, 0.9844, 0.0, 1.0, 0.0625, 0.9688, 0.0625, 1.0, 0.4375, 1.0, 0.5, 0.9687, 0.5, 0.9687, 0.4375, 1.0, 0.875, 1.0, 0.9375, 0.9688, 0.9375, 0.9687, 0.875, 0.9687, 0.125, 0.9687, 0.1875, 0.9375, 0.1875, 0.9375, 0.125, 0.9687, 0.5625, 0.9688, 0.625, 0.9375, 0.625, 0.9375, 0.5625, 0.9688, 0.0625, 0.9687, 0.125, 0.9375, 0.125, 0.9375, 0.0625, 0.9687, 0.5, 0.9687, 0.5625, 0.9375, 0.5625, 0.9375, 0.5, 0.9688, 0.9375, 0.9531, 1.0, 0.9375, 0.9375, 0.9531, 0.0, 0.9688, 0.0625, 0.9375, 0.0625, 0.9687, 0.4375, 0.9687, 0.5, 0.9375, 0.5, 0.9375, 0.4375, 0.9687, 0.875, 0.9688, 0.9375, 0.9375, 0.9375, 0.9375, 0.875, 0.9688, 0.375, 0.9687, 0.4375, 0.9375, 0.4375, 0.9375, 0.375, 0.9687, 0.8125, 0.9687, 0.875, 0.9375, 0.875, 0.9375, 0.8125, 0.9687, 0.3125, 0.9688, 0.375, 0.9375, 0.375, 0.9375, 0.3125, 0.9688, 0.75, 0.9687, 0.8125, 0.9375, 0.8125, 0.9375, 0.75, 0.9688, 0.25, 0.9687, 0.3125, 0.9375, 0.3125, 0.9375, 0.25, 0.9687, 0.6875, 0.9688, 0.75, 0.9375, 0.75, 0.9375, 0.6875, 0.9687, 0.1875, 0.9688, 0.25, 0.9375, 0.25, 0.9375, 0.1875, 0.9688, 0.625, 0.9687, 0.6875, 0.9375, 0.6875, 0.9375, 0.625, 0.9375, 0.3125, 0.9375, 0.375, 0.9062, 0.375, 0.9062, 0.3125, 0.9375, 0.75, 0.9375, 0.8125, 0.9062, 0.8125, 0.9062, 0.75, 0.9375, 0.25, 0.9375, 0.3125, 0.9062, 0.3125, 0.9062, 0.25, 0.9375, 0.6875, 0.9375, 0.75, 0.9062, 0.75, 0.9062, 0.6875, 0.9375, 0.1875, 0.9375, 0.25, 0.9062, 0.25, 0.9062, 0.1875, 0.9375, 0.625, 0.9375, 0.6875, 0.9062, 0.6875, 0.9062, 0.625, 0.9375, 0.125, 0.9375, 0.1875, 0.9062, 0.1875, 0.9062, 0.125, 0.9375, 0.5625, 0.9375, 0.625, 0.9062, 0.625, 0.9062, 0.5625, 0.9375, 0.0625, 0.9375, 0.125, 0.9062, 0.125, 0.9062, 0.0625, 0.9375, 0.5, 0.9375, 0.5625, 0.9062, 0.5625, 0.9062, 0.5, 0.9375, 0.9375, 0.9219, 1.0, 0.9062, 0.9375, 0.9219, 0.0, 0.9375, 0.0625, 0.9062, 0.0625, 0.9375, 0.4375, 0.9375, 0.5, 0.9062, 0.5, 0.9062, 0.4375, 0.9375, 0.875, 0.9375, 0.9375, 0.9062, 0.9375, 0.9062, 0.875, 0.9375, 0.375, 0.9375, 0.4375, 0.9062, 0.4375, 0.9062, 0.375, 0.9375, 0.8125, 0.9375, 0.875, 0.9062, 0.875, 0.9062, 0.8125, 0.9062, 0.0625, 0.9062, 0.125, 0.875, 0.125, 0.875, 0.0625, 0.9062, 0.5, 0.9062, 0.5625, 0.875, 0.5625, 0.875, 0.5, 0.9062, 0.9375, 0.8906, 1.0, 0.875, 0.9375, 0.8906, 0.0, 0.9062, 0.0625, 0.875, 0.0625, 0.9062, 0.4375, 0.9062, 0.5, 0.875, 0.5, 0.875, 0.4375, 0.9062, 0.875, 0.9062, 0.9375, 0.875, 0.9375, 0.875, 0.875, 0.9062, 0.375, 0.9062, 0.4375, 0.875, 0.4375, 0.875, 0.375, 0.9062, 0.8125, 0.9062, 0.875, 0.875, 0.875, 0.875, 0.8125, 0.9062, 0.3125, 0.9062, 0.375, 0.875, 0.375, 0.875, 0.3125, 0.9062, 0.75, 0.9062, 0.8125, 0.875, 0.8125, 0.875, 0.75, 0.9062, 0.25, 0.9062, 0.3125, 0.875, 0.3125, 0.875, 0.25, 0.9062, 0.6875, 0.9062, 0.75, 0.875, 0.75, 0.875, 0.6875, 0.9062, 0.1875, 0.9062, 0.25, 0.875, 0.25, 0.875, 0.1875, 0.9062, 0.625, 0.9062, 0.6875, 0.875, 0.6875, 0.875, 0.625, 0.9062, 0.125, 0.9062, 0.1875, 0.875, 0.1875, 0.875, 0.125, 0.9062, 0.5625, 0.9062, 0.625, 0.875, 0.625, 0.875, 0.5625, 0.875, 0.75, 0.875, 0.8125, 0.8437, 0.8125, 0.8438, 0.75, 0.875, 0.25, 0.875, 0.3125, 0.8437, 0.3125, 0.8438, 0.25, 0.875, 0.6875, 0.875, 0.75, 0.8438, 0.75, 0.8437, 0.6875, 0.875, 0.1875, 0.875, 0.25, 0.8438, 0.25, 0.8437, 0.1875, 0.875, 0.625, 0.875, 0.6875, 0.8437, 0.6875, 0.8438, 0.625, 0.875, 0.125, 0.875, 0.1875, 0.8437, 0.1875, 0.8438, 0.125, 0.875, 0.5625, 0.875, 0.625, 0.8438, 0.625, 0.8437, 0.5625, 0.875, 0.0625, 0.875, 0.125, 0.8438, 0.125, 0.8438, 0.0625, 0.875, 0.5, 0.875, 0.5625, 0.8437, 0.5625, 0.8437, 0.5, 0.875, 0.9375, 0.8594, 1.0, 0.8438, 0.9375, 0.8594, 0.0, 0.875, 0.0625, 0.8438, 0.0625, 0.875, 0.4375, 0.875, 0.5, 0.8437, 0.5, 0.8437, 0.4375, 0.875, 0.875, 0.875, 0.9375, 0.8438, 0.9375, 0.8438, 0.875, 0.875, 0.375, 0.875, 0.4375, 0.8437, 0.4375, 0.8438, 0.375, 0.875, 0.8125, 0.875, 0.875, 0.8438, 0.875, 0.8437, 0.8125, 0.875, 0.3125, 0.875, 0.375, 0.8438, 0.375, 0.8437, 0.3125, 0.8437, 0.5, 0.8437, 0.5625, 0.8125, 0.5625, 0.8125, 0.5, 0.8438, 0.9375, 0.8281, 1.0, 0.8125, 0.9375, 0.8281, 0.0, 0.8438, 0.0625, 0.8125, 0.0625, 0.8437, 0.4375, 0.8437, 0.5, 0.8125, 0.5, 0.8125, 0.4375, 0.8438, 0.875, 0.8438, 0.9375, 0.8125, 0.9375, 0.8125, 0.875, 0.8438, 0.375, 0.8437, 0.4375, 0.8125, 0.4375, 0.8125, 0.375, 0.8437, 0.8125, 0.8438, 0.875, 0.8125, 0.875, 0.8125, 0.8125, 0.8437, 0.3125, 0.8438, 0.375, 0.8125, 0.375, 0.8125, 0.3125, 0.8438, 0.75, 0.8437, 0.8125, 0.8125, 0.8125, 0.8125, 0.75, 0.8438, 0.25, 0.8437, 0.3125, 0.8125, 0.3125, 0.8125, 0.25, 0.8437, 0.6875, 0.8438, 0.75, 0.8125, 0.75, 0.8125, 0.6875, 0.8437, 0.1875, 0.8438, 0.25, 0.8125, 0.25, 0.8125, 0.1875, 0.8438, 0.625, 0.8437, 0.6875, 0.8125, 0.6875, 0.8125, 0.625, 0.8438, 0.125, 0.8437, 0.1875, 0.8125, 0.1875, 0.8125, 0.125, 0.8437, 0.5625, 0.8438, 0.625, 0.8125, 0.625, 0.8125, 0.5625, 0.8438, 0.0625, 0.8438, 0.125, 0.8125, 0.125, 0.8125, 0.0625, 0.8125, 0.25, 0.8125, 0.3125, 0.7812, 0.3125, 0.7812, 0.25, 0.8125, 0.6875, 0.8125, 0.75, 0.7812, 0.75, 0.7812, 0.6875, 0.8125, 0.1875, 0.8125, 0.25, 0.7812, 0.25, 0.7812, 0.1875, 0.8125, 0.625, 0.8125, 0.6875, 0.7812, 0.6875, 0.7812, 0.625, 0.8125, 0.125, 0.8125, 0.1875, 0.7812, 0.1875, 0.7812, 0.125, 0.8125, 0.5625, 0.8125, 0.625, 0.7812, 0.625, 0.7812, 0.5625, 0.8125, 0.0625, 0.8125, 0.125, 0.7812, 0.125, 0.7812, 0.0625, 0.8125, 0.5, 0.8125, 0.5625, 0.7812, 0.5625, 0.7812, 0.5, 0.8125, 0.9375, 0.7969, 1.0, 0.7812, 0.9375, 0.7969, 0.0, 0.8125, 0.0625, 0.7812, 0.0625, 0.8125, 0.4375, 0.8125, 0.5, 0.7812, 0.5, 0.7812, 0.4375, 0.8125, 0.875, 0.8125, 0.9375, 0.7812, 0.9375, 0.7812, 0.875, 0.8125, 0.375, 0.8125, 0.4375, 0.7812, 0.4375, 0.7812, 0.375, 0.8125, 0.8125, 0.8125, 0.875, 0.7812, 0.875, 0.7812, 0.8125, 0.8125, 0.3125, 0.8125, 0.375, 0.7812, 0.375, 0.7812, 0.3125, 0.8125, 0.75, 0.8125, 0.8125, 0.7812, 0.8125, 0.7812, 0.75, 0.7812, 0.9375, 0.7656, 1.0, 0.75, 0.9375, 0.7656, 0.0, 0.7812, 0.0625, 0.75, 0.0625, 0.7812, 0.4375, 0.7812, 0.5, 0.75, 0.5, 0.75, 0.4375, 0.7812, 0.875, 0.7812, 0.9375, 0.75, 0.9375, 0.75, 0.875, 0.7812, 0.375, 0.7812, 0.4375, 0.75, 0.4375, 0.75, 0.375, 0.7812, 0.8125, 0.7812, 0.875, 0.75, 0.875, 0.75, 0.8125, 0.7812, 0.3125, 0.7812, 0.375, 0.75, 0.375, 0.75, 0.3125, 0.7812, 0.75, 0.7812, 0.8125, 0.75, 0.8125, 0.75, 0.75, 0.7812, 0.25, 0.7812, 0.3125, 0.75, 0.3125, 0.75, 0.25, 0.7812, 0.6875, 0.7812, 0.75, 0.75, 0.75, 0.75, 0.6875, 0.7812, 0.1875, 0.7812, 0.25, 0.75, 0.25, 0.75, 0.1875, 0.7812, 0.625, 0.7812, 0.6875, 0.75, 0.6875, 0.75, 0.625, 0.7812, 0.125, 0.7812, 0.1875, 0.75, 0.1875, 0.75, 0.125, 0.7812, 0.5625, 0.7812, 0.625, 0.75, 0.625, 0.75, 0.5625, 0.7812, 0.0625, 0.7812, 0.125, 0.75, 0.125, 0.75, 0.0625, 0.7812, 0.5, 0.7812, 0.5625, 0.75, 0.5625, 0.75, 0.5])
me_sphere.materials.append(mat_body)
me_sphere.materials.append(mat_cilia)
me_sphere.update()

# ---- objects
ob_light = bpy.data.objects.new('Light', light_light)
ob_camera = bpy.data.objects.new('Camera', cam_camera)
ob_material_preview_dummy = bpy.data.objects.new('Material_Preview_Dummy', me_material_preview_mesh)
ob_body = bpy.data.objects.new('Body', me_sphere)
ob_gpencil = bpy.data.objects.new('GPencil', None)
_N = ng_geometry_nodes.nodes; _L = ng_geometry_nodes.links
n0 = _N.new('NodeFrame'); n0.name = 'Frame'; n0.location = (-734, -562)
n0.width = 2310
n1 = _N.new('GeometryNodeCurveToMesh'); n1.name = 'Curve to Mesh'; n1.location = (2568, -770)
n1.inputs[3].default_value = True
n2 = _N.new('GeometryNodeSetShadeSmooth'); n2.name = 'Set Shade Smooth'; n2.location = (2449, -453)
n3 = _N.new('ShaderNodeValue'); n3.name = 'Value.001'; n3.location = (645, -1074)
n3.outputs[0].default_value = 2.3
n4 = _N.new('GeometryNodeInputNormal'); n4.name = 'Normal'; n4.location = (-767, 248)
n4.legacy_corner_normals = True
n5 = _N.new('ShaderNodeVectorMath'); n5.name = 'Vector Math'; n5.location = (557, 39)
n6 = _N.new('GeometryNodeRotateInstances'); n6.name = 'Rotate Instances'; n6.location = (3610, 86)
n7 = _N.new('GeometryNodeResampleCurve'); n7.name = 'Resample Curve'; n7.location = (1059, -383)
n7.keep_last_segment = False
n7.inputs[2].default_value = 35
n8 = _N.new('GeometryNodeCurvePrimitiveCircle'); n8.name = 'Curve Circle'; n8.location = (1827, -957)
n8.inputs[0].default_value = 21
n8.inputs[4].default_value = 0.2
n9 = _N.new('ShaderNodeCombineXYZ'); n9.name = 'Combine XYZ'; n9.location = (2140, -190)
n10 = _N.new('ShaderNodeMath'); n10.name = 'Math.002'; n10.location = (1563, -366)
n10.operation = 'DIVIDE'
n11 = _N.new('ShaderNodeMath'); n11.name = 'Math.004'; n11.location = (1754, -156)
n11.operation = 'MULTIPLY'
n11.inputs[1].default_value = 0.8
n12 = _N.new('ShaderNodeMath'); n12.name = 'Math.007'; n12.location = (2007, -337)
n12.operation = 'MULTIPLY'
n13 = _N.new('ShaderNodeMath'); n13.name = 'Math.006'; n13.location = (1553, -647)
n13.operation = 'DIVIDE'
n14 = _N.new('ShaderNodeSeparateXYZ'); n14.name = 'Separate XYZ.001'; n14.location = (1582, -187)
n15 = _N.new('GeometryNodeInputPosition'); n15.name = 'Position.001'; n15.location = (1176, -30)
n16 = _N.new('ShaderNodeMath'); n16.name = 'Math'; n16.location = (1209, -339)
n16.operation = 'SINE'
n17 = _N.new('ShaderNodeMath'); n17.name = 'Math.005'; n17.location = (1165, -627)
n17.operation = 'COSINE'
n18 = _N.new('ShaderNodeMath'); n18.name = 'Math.003'; n18.location = (762, -122)
n19 = _N.new('ShaderNodeMath'); n19.name = 'Math.001'; n19.location = (483, -443)
n19.operation = 'MULTIPLY'
n19.inputs[1].default_value = 4.6
n20 = _N.new('ShaderNodeSeparateXYZ'); n20.name = 'Separate XYZ'; n20.location = (355, -653)
n21 = _N.new('GeometryNodeInputPosition'); n21.name = 'Position'; n21.location = (85, -598)
n22 = _N.new('GeometryNodeCurvePrimitiveLine'); n22.name = 'Curve Line'; n22.location = (730, -334)
n23 = _N.new('ShaderNodeCombineXYZ'); n23.name = 'Combine XYZ.001'; n23.location = (507, -370)
n24 = _N.new('ShaderNodeValue'); n24.name = 'Value'; n24.location = (288, -390)
n24.outputs[0].default_value = 2.6
n25 = _N.new('FunctionNodeAlignEulerToVector'); n25.name = 'Align Euler to Vector'; n25.location = (-36, 22)
n25.axis = 'Z'
n26 = _N.new('GeometryNodeInputIndex'); n26.name = 'Index'; n26.location = (30, -212)
n27 = _N.new('GeometryNodeInstanceOnPoints'); n27.name = 'Instance on Points'; n27.location = (3170, 79)
n27.inputs[6].default_value = (0.1, 0.1, 0.1)
n28 = _N.new('ShaderNodeCombineXYZ'); n28.name = 'Combine XYZ.002'; n28.location = (1369, 5)
n29 = _N.new('FunctionNodeRandomValue'); n29.name = 'Random Value'; n29.location = (1589, -76)
n29.inputs[3].default_value = 31.0
n29.inputs[8].default_value = 4
n30 = _N.new('NodeGroupInput'); n30.name = 'Group Input'; n30.location = (-883, -227)
n31 = _N.new('GeometryNodeJoinGeometry'); n31.name = 'Join Geometry'; n31.location = (3897, 778)
n32 = _N.new('GeometryNodeScaleInstances'); n32.name = 'Scale Instances'; n32.location = (4364, 350)
n33 = _N.new('NodeGroupOutput'); n33.name = 'Group Output'; n33.location = (4716, 468)
n34 = _N.new('FunctionNodeRandomValue'); n34.name = 'Random Value.001'; n34.location = (1895, -76)
n34.inputs[2].default_value = 3.1
n34.inputs[3].default_value = 5.0
n34.inputs[8].default_value = 1
n35 = _N.new('NodeGroupInput'); n35.name = 'Group Input.001'; n35.location = (2034, -248)
n36 = _N.new('ShaderNodeCombineXYZ'); n36.name = 'Combine XYZ.003'; n36.location = (2577, -36)
n37 = _N.new('ShaderNodeMath'); n37.name = 'Math.008'; n37.location = (2312, -147)
n37.operation = 'MULTIPLY'
n38 = _N.new('GeometryNodeSetCurveRadius'); n38.name = 'Set Curve Radius'; n38.location = (2348, -716)
n39 = _N.new('GeometryNodeSetPosition'); n39.name = 'Set Position'; n39.location = (1808, -723)
n40 = _N.new('GeometryNodeSplineParameter'); n40.name = 'Spline Parameter'; n40.location = (1815, -866)
n41 = _N.new('GeometryNodeSetMaterial'); n41.name = 'Set Material'; n41.location = (2669, -441)
n41.inputs[2].default_value = mat_cilia
n42 = _N.new('GeometryNodeDistributePointsOnFaces'); n42.name = 'Distribute Points on Faces'; n42.location = (-265, 411)
n42.distribute_method = 'POISSON'
n42.inputs[4].default_value = 1.9
n43 = _N.new('GeometryNodeObjectInfo'); n43.name = 'Object Info'; n43.location = (-1055, 112)
n43.inputs[0].default_value = ob_camera
n44 = _N.new('GeometryNodeCaptureAttribute'); n44.name = 'Capture Attribute'; n44.location = (-585, 316)
n44.capture_items.clear()
n45 = _N.new('ShaderNodeVectorMath'); n45.name = 'Vector Math.001'; n45.location = (-476, 93)
n45.operation = 'SUBTRACT'
n46 = _N.new('GeometryNodeInputPosition'); n46.name = 'Position.002'; n46.location = (-632, 70)
n47 = _N.new('FunctionNodeAlignEulerToVector'); n47.name = 'Align Euler to Vector.001'; n47.location = (184, 26)
n47.axis = 'Z'
n47.inputs[1].default_value = 0.3083
n48 = _N.new('ShaderNodeVectorMath'); n48.name = 'Vector Math.002'; n48.location = (-294, 65)
n48.operation = 'MULTIPLY'
n48.inputs[1].default_value = (1.0, 1.0, 0.0)
n49 = _N.new('ShaderNodeFloatCurve'); n49.name = 'Float Curve'; n49.location = (2027, -753)
_c = n49.mapping.curves[0]
while len(_c.points) > 2: _c.points.remove(_c.points[-1])
_c.points[0].location = (0.0, 0.0); _c.points[0].handle_type = 'AUTO'
_c.points[1].location = (0.48182, 0.60625); _c.points[1].handle_type = 'AUTO'
_p = _c.points.new(1.0, 0.23125); _p.handle_type = 'AUTO'
n49.mapping.update()
n50 = _N.new('NodeGroupInput'); n50.name = 'Group Input.002'; n50.location = (-482, 496)
n51 = _N.new('GeometryNodeInputNamedAttribute'); n51.name = 'Named Attribute'; n51.location = (2543, -770)
n51.inputs[0].default_value = 'radius'
n52 = _N.new('GeometryNodeSwitch'); n52.name = 'Switch'; n52.location = (2543, -770)
n52.input_type = 'FLOAT'
n52.inputs[1].default_value = 1.0
n9.parent = n0
n10.parent = n0
n11.parent = n0
n12.parent = n0
n13.parent = n0
n14.parent = n0
n15.parent = n0
n16.parent = n0
n17.parent = n0
n18.parent = n0
n19.parent = n0
n20.parent = n0
n21.parent = n0
n26.parent = n0
_L.new(n31.outputs[0], n33.inputs[0])
_L.new(n30.outputs[0], n31.inputs[0])
_L.new(n30.outputs[0], n44.inputs[0])
_L.new(n4.outputs[0], n44.inputs[1])
_L.new(n5.outputs[0], n27.inputs[5])
_L.new(n22.outputs[0], n7.inputs[0])
_L.new(n21.outputs[0], n20.inputs[0])
_L.new(n18.outputs[0], n16.inputs[0])
_L.new(n20.outputs[2], n19.inputs[0])
_L.new(n12.outputs[0], n9.inputs[0])
_L.new(n9.outputs[0], n39.inputs[3])
_L.new(n44.outputs[0], n42.inputs[0])
_L.new(n8.outputs[0], n1.inputs[1])
_L.new(n38.outputs[0], n1.inputs[0])
_L.new(n41.outputs[0], n27.inputs[2])
_L.new(n24.outputs[0], n23.inputs[2])
_L.new(n23.outputs[0], n22.inputs[1])
_L.new(n18.outputs[0], n17.inputs[0])
_L.new(n16.outputs[0], n10.inputs[0])
_L.new(n1.outputs[0], n2.inputs[0])
_L.new(n3.outputs[0], n13.inputs[1])
_L.new(n3.outputs[0], n10.inputs[1])
_L.new(n47.outputs[0], n5.inputs[0])
_L.new(n32.outputs[0], n31.inputs[0])
_L.new(n10.outputs[0], n12.inputs[0])
_L.new(n11.outputs[0], n12.inputs[1])
_L.new(n14.outputs[2], n11.inputs[0])
_L.new(n15.outputs[0], n14.inputs[0])
_L.new(n17.outputs[0], n13.inputs[0])
_L.new(n7.outputs[0], n39.inputs[0])
_L.new(n19.outputs[0], n18.inputs[1])
_L.new(n42.outputs[0], n27.inputs[0])
_L.new(n27.outputs[0], n6.inputs[0])
_L.new(n28.outputs[0], n6.inputs[2])
_L.new(n29.outputs[1], n28.inputs[2])
_L.new(n30.outputs[1], n18.inputs[0])
_L.new(n6.outputs[0], n32.inputs[0])
_L.new(n36.outputs[0], n32.inputs[2])
_L.new(n37.outputs[0], n36.inputs[2])
_L.new(n34.outputs[1], n37.inputs[0])
_L.new(n35.outputs[2], n37.inputs[1])
_L.new(n37.outputs[0], n36.inputs[1])
_L.new(n37.outputs[0], n36.inputs[0])
_L.new(n39.outputs[0], n38.inputs[0])
_L.new(n40.outputs[0], n49.inputs[0])
_L.new(n49.outputs[0], n38.inputs[2])
_L.new(n2.outputs[0], n41.inputs[0])
_L.new(n46.outputs[0], n45.inputs[0])
_L.new(n43.outputs[1], n45.inputs[1])
_L.new(n45.outputs[0], n48.inputs[0])
_L.new(n44.outputs[1], n25.inputs[2])
_L.new(n25.outputs[0], n47.inputs[0])
_L.new(n48.outputs[0], n47.inputs[2])
_L.new(n50.outputs[3], n42.inputs[6])
_L.new(n50.outputs[4], n42.inputs[5])
_L.new(n50.outputs[5], n42.inputs[3])
_L.new(n50.outputs[6], n42.inputs[2])
_L.new(n51.outputs[1], n52.inputs[0])
_L.new(n51.outputs[0], n52.inputs[2])
_L.new(n52.outputs[0], n1.inputs[2])
n33.is_active_output = True

# ---- transforms, parenting, visibility, modifiers, constraints
ob_light.location = (4.076, 1.005, 5.904)
ob_light.rotation_euler = (0.6503, 0.05522, 1.866)
ob_light.lock_rotations_4d = False
ob_light.empty_display_type = 'ARROWS'
ob_light.color = (0.0, 0.0, 0.0, 0.0)
ob_light.lineart.crease_threshold = 0.0
ob_camera.location = (9.223, -0.6686, -1.978)
ob_camera.rotation_euler = (4.516, -1.181e-06, 4.641)
ob_camera.lock_rotations_4d = False
ob_camera.empty_display_type = 'ARROWS'
ob_camera.color = (0.0, 0.0, 0.0, 0.0)
ob_camera.display_type = 'WIRE'
ob_camera.lineart.crease_threshold = 0.0
ob_material_preview_dummy.location = (0.0, 0.0, 0.0)
ob_material_preview_dummy.hide_select = True
ob_material_preview_dummy.hide_render = True
ob_body.location = (0.0, 0.0, 0.0)
ob_body.scale = (1.0, 0.8494, 1.0)
_m = ob_body.modifiers.new('GeometryNodes', 'NODES')
_m.node_group = ng_geometry_nodes
_gi = [s.identifier for s in ng_geometry_nodes.interface.items_tree if s.item_type == 'SOCKET' and s.in_out == 'INPUT']
_m[_gi[1]] = 0.0  # Period
_m[_gi[2]] = 0.51  # Scale
_m[_gi[3]] = 5  # Seed
_m[_gi[4]] = 1.0  # Density Factor
_m[_gi[5]] = 6.98  # Density Max
_m[_gi[6]] = 0.5  # Distance Min
_m = ob_body.modifiers.new('Subdivision', 'SUBSURF')
ob_gpencil.location = (0.0, 0.0, 0.0)
ob_gpencil.empty_image_offset = (0.0, 0.0)
ob_gpencil.color = (0.0, 0.0, 0.0, 1.0)
ob_gpencil.use_grease_pencil_lights = True
_m = ob_gpencil.modifiers.new('Line Art', 'LINEART')
_m.show_render = True
_m.source_collection = col_bacteria
_m.use_contour = True
_m.use_loose = True
_m.use_edge_mark = True
_m.use_intersection = True
_m.target_layer = 'GP_Layer'
_m.target_material = mat_black_001
_m.radius = 0.007

# ---- collection membership
col_collection.objects.link(ob_light)
col_collection.objects.link(ob_camera)
col_collection.objects.link(ob_material_preview_dummy)
col_bacteria.objects.link(ob_body)
col_bacteria.objects.link(ob_gpencil)

# ---- scene / render settings (as saved in the file)
scene.camera = ob_camera
scene.frame_start = 1; scene.frame_end = 40; scene.frame_set(0)
scene.render.engine = 'BLENDER_EEVEE_NEXT'
scene.render.resolution_x = 800
scene.render.resolution_y = 800
scene.render.film_transparent = True
scene.cycles.sampling_pattern = 'TABULATED_SOBOL'
scene.view_settings.view_transform = 'Filmic'
bpy.context.view_layer.update()
